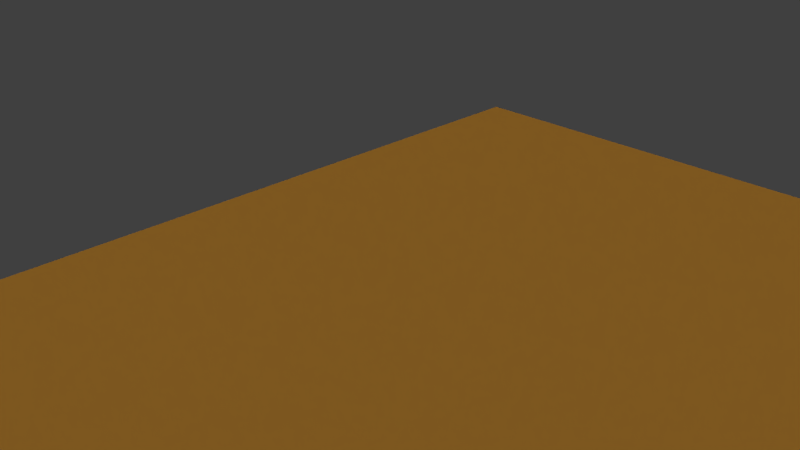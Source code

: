 # Source: escopeta_off.blend  (saved by Blender 2.68.0; exported with 4.5.12 LTS)
import bpy
from mathutils import Matrix  # noqa: F401  (used for matrix-valued properties, if any)

bpy.ops.wm.read_factory_settings(use_empty=True)
scene = bpy.context.scene
scene.name = 'Scene'

# ---- collections
col_collection_1 = bpy.data.collections.new('Collection 1'); scene.collection.children.link(col_collection_1)
col_collection_1.hide_render = True
col_collection_1.hide_viewport = True
col_collection_3 = bpy.data.collections.new('Collection 3'); scene.collection.children.link(col_collection_3)

# ---- materials (node trees are filled in below, after node groups)
mat_material_010 = bpy.data.materials.new('Material.010')
mat_material_010.alpha_threshold = 0.0
mat_material_010.use_transparent_shadow = False
mat_material_010.diffuse_color = (0.3108, 0.1444, 0.0209, 1.0)
mat_material_010.roughness = 0.5
mat_material_010.specular_intensity = 0.0
mat_material_010.line_color = (0.0, 0.0, 0.0, 1.0)
mat_material_009 = bpy.data.materials.new('Material.009')
mat_material_009.alpha_threshold = 0.0
mat_material_009.use_transparent_shadow = False
mat_material_009.roughness = 0.5
mat_material_009.specular_intensity = 0.04615
mat_material_009.line_color = (0.0, 0.0, 0.0, 1.0)

# ---- material node trees

# ---- world
world_world = bpy.data.worlds.new('World'); scene.world = world_world
world_world.color = (0.05088, 0.05088, 0.05088)
world_world.use_sun_shadow = False
world_world.sun_shadow_jitter_overblur = 0.0
world_world.cycles.sampling_method = 'MANUAL'
world_world.cycles.sample_map_resolution = 256

# ---- cameras
cam_camera = bpy.data.cameras.new('Camera')
cam_camera.clip_end = 100.0
cam_camera.lens = 35.0
cam_camera.sensor_width = 32.0
cam_camera.sensor_height = 18.0
cam_camera.ortho_scale = 7.314
cam_camera.dof.focus_distance = 0.0
cam_camera.dof.aperture_fstop = 128.0

# ---- lights
light_hemi_005 = bpy.data.lights.new('Hemi.005', 'SUN')
light_hemi_005.transmission_factor = 0.0
light_hemi_005.angle = 0.1993
light_hemi_005.energy = 0.0
light_hemi_005.shadow_buffer_clip_start = 0.5
light_hemi_005.shadow_soft_size = 0.1
light_hemi_005.shadow_cascade_max_distance = 1000.0
light_hemi_005.cycles.use_multiple_importance_sampling = False
light_hemi_004 = bpy.data.lights.new('Hemi.004', 'SUN')
light_hemi_004.transmission_factor = 0.0
light_hemi_004.angle = 0.1993
light_hemi_004.energy = 0.92
light_hemi_004.shadow_buffer_clip_start = 0.5
light_hemi_004.shadow_soft_size = 0.1
light_hemi_004.shadow_cascade_max_distance = 1000.0
light_hemi_004.cycles.use_multiple_importance_sampling = False
light_hemi_003 = bpy.data.lights.new('Hemi.003', 'SUN')
light_hemi_003.transmission_factor = 0.0
light_hemi_003.angle = 0.1993
light_hemi_003.energy = 0.0
light_hemi_003.shadow_buffer_clip_start = 0.5
light_hemi_003.shadow_soft_size = 0.1
light_hemi_003.shadow_cascade_max_distance = 1000.0
light_hemi_003.cycles.use_multiple_importance_sampling = False
light_hemi_002 = bpy.data.lights.new('Hemi.002', 'SUN')
light_hemi_002.transmission_factor = 0.0
light_hemi_002.angle = 0.1993
light_hemi_002.energy = 0.0
light_hemi_002.shadow_buffer_clip_start = 0.5
light_hemi_002.shadow_soft_size = 0.1
light_hemi_002.shadow_cascade_max_distance = 1000.0
light_hemi_002.cycles.use_multiple_importance_sampling = False
light_hemi_001 = bpy.data.lights.new('Hemi.001', 'SUN')
light_hemi_001.transmission_factor = 0.0
light_hemi_001.angle = 0.1993
light_hemi_001.energy = 0.92
light_hemi_001.shadow_buffer_clip_start = 0.5
light_hemi_001.shadow_soft_size = 0.1
light_hemi_001.shadow_cascade_max_distance = 1000.0
light_hemi_001.cycles.use_multiple_importance_sampling = False
light_hemi = bpy.data.lights.new('Hemi', 'SUN')
light_hemi.transmission_factor = 0.0
light_hemi.angle = 0.1993
light_hemi.energy = 1.88
light_hemi.shadow_buffer_clip_start = 0.5
light_hemi.shadow_soft_size = 0.1
light_hemi.shadow_cascade_max_distance = 1000.0
light_hemi.cycles.use_multiple_importance_sampling = False

# ---- meshes
me_cube = bpy.data.meshes.new('Cube')
me_cube.from_pydata([(-1.0, -1.0, -1.0), (-1.0, 1.0, -1.0), (1.0, 1.0, -1.0), (1.0, -1.0, -1.0), (-1.0, -1.0, 1.0), (-1.0, 1.0, 1.0), (1.0, 1.0, 1.0), (1.0, -1.0, 1.0)], [], [(4, 5, 1, 0), (5, 6, 2, 1), (6, 7, 3, 2), (7, 4, 0, 3), (0, 1, 2, 3), (7, 6, 5, 4)])
me_cube.materials.append(mat_material_010)
me_cube.use_remesh_preserve_volume = False
me_cube.use_remesh_preserve_attributes = False
me_cube.use_mirror_vertex_groups = False
me_cube.update()
me_cylinder_004 = bpy.data.meshes.new('Cylinder.004')
me_cylinder_004.from_pydata([(0.0, 1.0, 1.003), (0.0, 1.0, 1.643), (0.1951, 0.9808, 1.003), (0.1951, 0.9808, 1.643), (0.3827, 0.9239, 1.003), (0.3827, 0.9239, 1.643), (0.5556, 0.8315, 1.003), (0.5556, 0.8315, 1.643), (0.7071, 0.7071, 1.003), (0.7071, 0.7071, 1.643), (0.8315, 0.5556, 1.003), (0.8315, 0.5556, 1.643), (0.9239, 0.3827, 1.003), (0.9239, 0.3827, 1.643), (0.9808, 0.1951, 1.003), (0.9808, 0.1951, 1.643), (1.0, 7.55e-08, 1.003), (1.0, 7.55e-08, 1.643), (0.9808, -0.1951, 1.003), (0.9808, -0.1951, 1.643), (0.9239, -0.3827, 1.003), (0.9239, -0.3827, 1.643), (0.8315, -0.5556, 1.003), (0.8315, -0.5556, 1.643), (0.7071, -0.7071, 1.003), (0.7071, -0.7071, 1.643), (0.5556, -0.8315, 1.003), (0.5556, -0.8315, 1.643), (0.3827, -0.9239, 1.003), (0.3827, -0.9239, 1.643), (0.1951, -0.9808, 1.003), (0.1951, -0.9808, 1.643), (-3.258e-07, -1.0, 1.003), (-3.258e-07, -1.0, 1.643), (-0.1951, -0.9808, 1.003), (-0.1951, -0.9808, 1.643), (-0.3827, -0.9239, 1.003), (-0.3827, -0.9239, 1.643), (-0.5556, -0.8315, 1.003), (-0.5556, -0.8315, 1.643), (-0.7071, -0.7071, 1.003), (-0.7071, -0.7071, 1.643), (-0.8315, -0.5556, 1.003), (-0.8315, -0.5556, 1.643), (-0.9239, -0.3827, 1.003), (-0.9239, -0.3827, 1.643), (-0.9808, -0.1951, 1.003), (-0.9808, -0.1951, 1.643), (-1.0, 9.656e-07, 1.003), (-1.0, 9.656e-07, 1.643), (-0.9808, 0.1951, 1.003), (-0.9808, 0.1951, 1.643), (-0.9239, 0.3827, 1.003), (-0.9239, 0.3827, 1.643), (-0.8315, 0.5556, 1.003), (-0.8315, 0.5556, 1.643), (-0.7071, 0.7071, 1.003), (-0.7071, 0.7071, 1.643), (-0.5556, 0.8315, 1.003), (-0.5556, 0.8315, 1.643), (-0.3827, 0.9239, 1.003), (-0.3827, 0.9239, 1.643), (-0.1951, 0.9808, 1.003), (-0.1951, 0.9808, 1.643), (-2.851e-08, 1.185, 1.713), (0.2313, 1.163, 1.713), (0.4536, 1.095, 1.713), (0.6586, 0.9856, 1.713), (0.8382, 0.8382, 1.713), (0.9856, 0.6586, 1.713), (1.095, 0.4536, 1.713), (1.163, 0.2313, 1.713), (1.185, 3.675e-08, 1.713), (1.163, -0.2313, 1.713), (1.095, -0.4536, 1.713), (0.9856, -0.6586, 1.713), (0.8382, -0.8382, 1.713), (0.6586, -0.9856, 1.713), (0.4536, -1.095, 1.713), (0.2313, -1.163, 1.713), (-4.148e-07, -1.185, 1.713), (-0.2313, -1.163, 1.713), (-0.4536, -1.095, 1.713), (-0.6586, -0.9856, 1.713), (-0.8382, -0.8382, 1.713), (-0.9856, -0.6586, 1.713), (-1.095, -0.4536, 1.713), (-1.163, -0.2313, 1.713), (-1.185, 1.092e-06, 1.713), (-1.163, 0.2313, 1.713), (-1.095, 0.4536, 1.713), (-0.9856, 0.6586, 1.713), (-0.8382, 0.8382, 1.713), (-0.6586, 0.9856, 1.713), (-0.4536, 1.095, 1.713), (-0.2313, 1.163, 1.713), (0.0, 1.0, -1.0), (0.0, 1.0, 1.0), (0.1951, 0.9808, -1.0), (0.1951, 0.9808, 1.0), (0.3827, 0.9239, -1.0), (0.3827, 0.9239, 1.0), (0.5556, 0.8315, -1.0), (0.5556, 0.8315, 1.0), (0.7071, 0.7071, -1.0), (0.7071, 0.7071, 1.0), (0.8315, 0.5556, -1.0), (0.8315, 0.5556, 1.0), (0.9239, 0.3827, -1.0), (0.9239, 0.3827, 1.0), (0.9808, 0.1951, -1.0), (0.9808, 0.1951, 1.0), (1.0, 7.55e-08, -1.0), (1.0, 7.55e-08, 1.0), (0.9808, -0.1951, -1.0), (0.9808, -0.1951, 1.0), (0.9239, -0.3827, -1.0), (0.9239, -0.3827, 1.0), (0.8315, -0.5556, -1.0), (0.8315, -0.5556, 1.0), (0.7071, -0.7071, -1.0), (0.7071, -0.7071, 1.0), (0.5556, -0.8315, -1.0), (0.5556, -0.8315, 1.0), (0.3827, -0.9239, -1.0), (0.3827, -0.9239, 1.0), (0.1951, -0.9808, -1.0), (0.1951, -0.9808, 1.0), (-3.258e-07, -1.0, -1.0), (-3.258e-07, -1.0, 1.0), (-0.1951, -0.9808, -1.0), (-0.1951, -0.9808, 1.0), (-0.3827, -0.9239, -1.0), (-0.3827, -0.9239, 1.0), (-0.5556, -0.8315, -1.0), (-0.5556, -0.8315, 1.0), (-0.7071, -0.7071, -1.0), (-0.7071, -0.7071, 1.0), (-0.8315, -0.5556, -1.0), (-0.8315, -0.5556, 1.0), (-0.9239, -0.3827, -1.0), (-0.9239, -0.3827, 1.0), (-0.9808, -0.1951, -1.0), (-0.9808, -0.1951, 1.0), (-1.0, 9.656e-07, -1.0), (-1.0, 9.656e-07, 1.0), (-0.9808, 0.1951, -1.0), (-0.9808, 0.1951, 1.0), (-0.9239, 0.3827, -1.0), (-0.9239, 0.3827, 1.0), (-0.8315, 0.5556, -1.0), (-0.8315, 0.5556, 1.0), (-0.7071, 0.7071, -1.0), (-0.7071, 0.7071, 1.0), (-0.5556, 0.8315, -1.0), (-0.5556, 0.8315, 1.0), (-0.3827, 0.9239, -1.0), (-0.3827, 0.9239, 1.0), (-0.1951, 0.9808, -1.0), (-0.1951, 0.9808, 1.0), (3.201, 1.739, 0.7554), (2.595, 2.772, 0.7195), (3.184, 1.742, 0.8597), (2.577, 2.775, 0.8237), (3.134, 1.725, 0.9605), (2.527, 2.758, 0.9246), (3.053, 1.689, 1.054), (2.447, 2.722, 1.018), (2.945, 1.636, 1.137), (2.339, 2.669, 1.101), (2.814, 1.567, 1.205), (2.207, 2.6, 1.169), (2.665, 1.486, 1.257), (2.058, 2.519, 1.221), (2.502, 1.394, 1.29), (1.896, 2.427, 1.254), (2.334, 1.297, 1.303), (1.727, 2.33, 1.267), (2.166, 1.197, 1.296), (1.559, 2.23, 1.26), (2.004, 1.099, 1.268), (1.398, 2.132, 1.232), (1.855, 1.006, 1.222), (1.249, 2.039, 1.186), (1.725, 0.9218, 1.158), (1.119, 1.955, 1.122), (1.619, 0.8496, 1.079), (1.012, 1.883, 1.043), (1.54, 0.7921, 0.988), (0.933, 1.825, 0.9521), (1.491, 0.7517, 0.8889), (0.8847, 1.785, 0.8529), (1.476, 0.7298, 0.7852), (0.869, 1.763, 0.7492), (1.493, 0.7273, 0.6809), (0.8864, 1.76, 0.645), (1.543, 0.7443, 0.5801), (0.9363, 1.777, 0.5441), (1.623, 0.7801, 0.4866), (1.017, 1.813, 0.4506), (1.731, 0.8335, 0.404), (1.125, 1.866, 0.368), (1.863, 0.9022, 0.3354), (1.256, 1.935, 0.2995), (2.012, 0.9837, 0.2836), (1.406, 2.017, 0.2476), (2.174, 1.075, 0.2505), (1.568, 2.108, 0.2145), (2.343, 1.172, 0.2373), (1.736, 2.205, 0.2014), (2.511, 1.272, 0.2447), (1.904, 2.305, 0.2087), (2.673, 1.37, 0.2722), (2.066, 2.403, 0.2362), (2.821, 1.463, 0.3189), (2.215, 2.496, 0.2829), (2.952, 1.547, 0.3829), (2.345, 2.58, 0.347), (3.058, 1.62, 0.4618), (2.452, 2.653, 0.4259), (3.137, 1.677, 0.5526), (2.53, 2.71, 0.5166), (3.185, 1.718, 0.6517), (2.579, 2.751, 0.6158), (2.689, 2.978, 0.7128), (2.668, 2.981, 0.8364), (2.609, 2.961, 0.956), (2.514, 2.918, 1.067), (2.386, 2.855, 1.165), (2.23, 2.774, 1.246), (2.053, 2.677, 1.307), (1.861, 2.569, 1.347), (1.661, 2.454, 1.362), (1.462, 2.335, 1.354), (1.27, 2.219, 1.321), (1.094, 2.109, 1.266), (0.9393, 2.009, 1.19), (0.8129, 1.923, 1.096), (0.7193, 1.855, 0.9886), (0.662, 1.807, 0.871), (0.6434, 1.781, 0.7481), (0.664, 1.778, 0.6245), (0.7232, 1.798, 0.505), (0.8186, 1.841, 0.3941), (0.9465, 1.904, 0.2962), (1.102, 1.985, 0.2149), (1.279, 2.082, 0.1535), (1.472, 2.19, 0.1142), (1.671, 2.305, 0.09865), (1.871, 2.424, 0.1074), (2.062, 2.54, 0.14), (2.239, 2.65, 0.1953), (2.393, 2.75, 0.2712), (2.519, 2.836, 0.3648), (2.613, 2.904, 0.4724), (2.67, 2.952, 0.5899), (5.097, -1.489, 0.8678), (3.204, 1.735, 0.7556), (5.08, -1.486, 0.972), (3.186, 1.738, 0.8598), (5.03, -1.503, 1.073), (3.136, 1.721, 0.9607), (4.949, -1.539, 1.166), (3.056, 1.685, 1.054), (4.841, -1.593, 1.249), (2.948, 1.632, 1.137), (4.71, -1.661, 1.318), (2.817, 1.563, 1.205), (4.561, -1.743, 1.369), (2.667, 1.481, 1.257), (4.398, -1.834, 1.402), (2.505, 1.39, 1.29), (4.23, -1.931, 1.416), (2.337, 1.293, 1.303), (4.062, -2.031, 1.408), (2.168, 1.193, 1.296), (3.9, -2.129, 1.381), (2.007, 1.095, 1.269), (3.751, -2.222, 1.334), (1.858, 1.002, 1.222), (3.621, -2.307, 1.27), (1.728, 0.9177, 1.158), (3.515, -2.379, 1.191), (1.621, 0.8454, 1.079), (3.436, -2.436, 1.1), (1.542, 0.7879, 0.9882), (3.387, -2.477, 1.001), (1.494, 0.7475, 0.889), (3.372, -2.499, 0.8975), (1.478, 0.7256, 0.7853), (3.389, -2.501, 0.7933), (1.496, 0.7231, 0.6811), (3.439, -2.484, 0.6924), (1.545, 0.7401, 0.5802), (3.519, -2.448, 0.5989), (1.626, 0.776, 0.4867), (3.627, -2.395, 0.5163), (1.734, 0.8293, 0.4041), (3.759, -2.326, 0.4477), (1.865, 0.898, 0.3356), (3.908, -2.245, 0.3959), (2.015, 0.9795, 0.2837), (4.07, -2.154, 0.3628), (2.177, 1.071, 0.2506), (4.239, -2.056, 0.3497), (2.345, 1.168, 0.2375), (4.407, -1.957, 0.357), (2.513, 1.268, 0.2448), (4.569, -1.858, 0.3845), (2.675, 1.366, 0.2723), (4.717, -1.765, 0.4312), (2.824, 1.459, 0.319), (4.847, -1.681, 0.4952), (2.954, 1.543, 0.383), (4.954, -1.609, 0.5742), (3.061, 1.616, 0.462), (5.033, -1.551, 0.6649), (3.14, 1.673, 0.5527), (5.081, -1.511, 0.7641), (3.188, 1.713, 0.6519), (5.118, 2.62, -1.255), (4.511, 3.653, -1.291), (5.084, 2.612, -1.152), (4.477, 3.645, -1.188), (5.018, 2.586, -1.055), (4.411, 3.619, -1.091), (4.923, 2.541, -0.9665), (4.316, 3.574, -1.002), (4.802, 2.479, -0.8907), (4.196, 3.512, -0.9267), (4.661, 2.403, -0.8304), (4.055, 3.436, -0.8664), (4.504, 2.317, -0.788), (3.898, 3.35, -0.8239), (4.338, 2.222, -0.765), (3.732, 3.255, -0.8009), (4.169, 2.123, -0.7623), (3.563, 3.156, -0.7982), (4.004, 2.023, -0.7801), (3.397, 3.056, -0.816), (3.848, 1.927, -0.8176), (3.241, 2.96, -0.8535), (3.708, 1.838, -0.8734), (3.101, 2.871, -0.9093), (3.589, 1.76, -0.9454), (2.982, 2.793, -0.9813), (3.496, 1.695, -1.031), (2.89, 2.728, -1.067), (3.433, 1.646, -1.126), (2.826, 2.679, -1.162), (3.401, 1.615, -1.228), (2.794, 2.648, -1.264), (3.402, 1.603, -1.333), (2.795, 2.636, -1.369), (3.436, 1.61, -1.436), (2.83, 2.643, -1.472), (3.502, 1.637, -1.533), (2.895, 2.67, -1.569), (3.597, 1.682, -1.622), (2.99, 2.715, -1.658), (3.718, 1.744, -1.697), (3.111, 2.777, -1.733), (3.859, 1.819, -1.758), (3.252, 2.852, -1.794), (4.016, 1.906, -1.8), (3.409, 2.939, -1.836), (4.182, 2.001, -1.823), (3.575, 3.034, -1.859), (4.351, 2.1, -1.826), (3.744, 3.133, -1.862), (4.517, 2.199, -1.808), (3.91, 3.232, -1.844), (4.672, 2.295, -1.771), (4.066, 3.328, -1.807), (4.812, 2.384, -1.715), (4.206, 3.417, -1.751), (4.931, 2.463, -1.643), (4.324, 3.496, -1.679), (5.024, 2.528, -1.557), (4.417, 3.561, -1.593), (5.087, 2.577, -1.462), (4.481, 3.61, -1.498), (5.119, 2.608, -1.36), (4.513, 3.641, -1.396), (4.605, 3.859, -1.288), (4.564, 3.85, -1.166), (4.486, 3.818, -1.05), (4.374, 3.765, -0.9456), (4.231, 3.692, -0.8558), (4.063, 3.602, -0.7843), (3.877, 3.499, -0.734), (3.681, 3.387, -0.7067), (3.48, 3.27, -0.7035), (3.284, 3.152, -0.7246), (3.099, 3.038, -0.769), (2.933, 2.932, -0.8352), (2.792, 2.839, -0.9206), (2.682, 2.762, -1.022), (2.607, 2.704, -1.135), (2.569, 2.667, -1.256), (2.571, 2.653, -1.38), (2.611, 2.662, -1.502), (2.689, 2.694, -1.618), (2.802, 2.747, -1.722), (2.945, 2.82, -1.812), (3.112, 2.91, -1.884), (3.298, 3.013, -1.934), (3.495, 3.125, -1.961), (3.695, 3.242, -1.964), (3.892, 3.36, -1.943), (4.076, 3.474, -1.899), (4.242, 3.58, -1.833), (4.383, 3.673, -1.747), (4.493, 3.75, -1.646), (4.569, 3.808, -1.533), (4.606, 3.845, -1.412), (7.014, -0.6086, -1.143), (5.12, 2.616, -1.255), (6.98, -0.6161, -1.04), (5.086, 2.608, -1.152), (6.914, -0.6429, -0.9425), (5.02, 2.581, -1.055), (6.819, -0.6879, -0.8542), (4.925, 2.536, -0.9663), (6.698, -0.7494, -0.7784), (4.805, 2.475, -0.8906), (6.557, -0.825, -0.7181), (4.664, 2.399, -0.8303), (6.4, -0.9119, -0.6756), (4.507, 2.312, -0.7878), (6.234, -1.007, -0.6526), (4.341, 2.218, -0.7648), (6.065, -1.106, -0.65), (4.172, 2.119, -0.7621), (5.9, -1.205, -0.6677), (4.006, 2.019, -0.7799), (5.744, -1.301, -0.7052), (3.85, 1.923, -0.8174), (5.604, -1.39, -0.7611), (3.71, 1.834, -0.8732), (5.485, -1.469, -0.8331), (3.592, 1.756, -0.9452), (5.392, -1.534, -0.9184), (3.499, 1.691, -1.031), (5.329, -1.583, -1.014), (3.435, 1.642, -1.126), (5.297, -1.614, -1.116), (3.403, 1.611, -1.228), (5.298, -1.626, -1.22), (3.405, 1.599, -1.333), (5.332, -1.618, -1.323), (3.439, 1.606, -1.436), (5.398, -1.591, -1.421), (3.505, 1.633, -1.533), (5.493, -1.546, -1.509), (3.6, 1.678, -1.622), (5.614, -1.485, -1.585), (3.72, 1.739, -1.697), (5.755, -1.409, -1.645), (3.861, 1.815, -1.758), (5.912, -1.322, -1.688), (4.018, 1.902, -1.8), (6.078, -1.228, -1.711), (4.184, 1.997, -1.823), (6.247, -1.129, -1.714), (4.353, 2.096, -1.826), (6.412, -1.029, -1.696), (4.519, 2.195, -1.808), (6.568, -0.9332, -1.658), (4.675, 2.291, -1.77), (6.708, -0.8442, -1.602), (4.815, 2.38, -1.715), (6.827, -0.7657, -1.53), (4.933, 2.459, -1.643), (6.92, -0.7007, -1.445), (5.026, 2.524, -1.557), (6.983, -0.6517, -1.35), (5.09, 2.573, -1.462), (7.015, -0.6206, -1.248), (5.122, 2.604, -1.36), (4.186, 2.19, -0.2922), (3.579, 3.223, -0.3281), (4.165, 2.19, -0.1881), (3.558, 3.223, -0.224), (4.112, 2.172, -0.08783), (3.505, 3.205, -0.1238), (4.029, 2.134, 0.004753), (3.422, 3.167, -0.03119), (3.918, 2.079, 0.08609), (3.311, 3.112, 0.05015), (3.785, 2.009, 0.1531), (3.178, 3.042, 0.1171), (3.634, 1.926, 0.2031), (3.027, 2.959, 0.1671), (3.471, 1.834, 0.2342), (2.864, 2.867, 0.1983), (3.302, 1.736, 0.2453), (2.695, 2.769, 0.2094), (3.134, 1.637, 0.2359), (2.528, 2.67, 0.2), (2.974, 1.539, 0.2064), (2.367, 2.572, 0.1705), (2.826, 1.447, 0.1579), (2.22, 2.48, 0.1219), (2.698, 1.363, 0.09223), (2.092, 2.396, 0.05628), (2.594, 1.292, 0.01197), (1.988, 2.325, -0.02397), (2.518, 1.237, -0.07981), (1.912, 2.27, -0.1158), (2.473, 1.198, -0.1796), (1.867, 2.231, -0.2155), (2.461, 1.178, -0.2835), (1.854, 2.211, -0.3195), (2.482, 1.177, -0.3876), (1.875, 2.21, -0.4236), (2.535, 1.196, -0.4879), (1.928, 2.229, -0.5238), (2.618, 1.234, -0.5805), (2.011, 2.267, -0.6164), (2.729, 1.289, -0.6618), (2.122, 2.322, -0.6977), (2.862, 1.359, -0.7288), (2.255, 2.392, -0.7647), (3.013, 1.442, -0.7788), (2.406, 2.475, -0.8147), (3.176, 1.534, -0.8099), (2.569, 2.567, -0.8459), (3.345, 1.631, -0.821), (2.738, 2.664, -0.857), (3.513, 1.731, -0.8116), (2.906, 2.764, -0.8476), (3.673, 1.829, -0.7821), (3.067, 2.862, -0.8181), (3.82, 1.921, -0.7336), (3.214, 2.954, -0.7695), (3.948, 2.005, -0.6679), (3.342, 3.038, -0.7039), (4.052, 2.076, -0.5877), (3.446, 3.109, -0.6236), (4.128, 2.131, -0.4959), (3.522, 3.164, -0.5318), (4.173, 2.17, -0.3961), (3.567, 3.203, -0.4321), (3.674, 3.429, -0.3328), (3.649, 3.429, -0.2094), (3.586, 3.407, -0.09057), (3.487, 3.362, 0.01918), (3.356, 3.297, 0.1156), (3.198, 3.214, 0.195), (3.019, 3.116, 0.2543), (2.826, 3.007, 0.2912), (2.626, 2.891, 0.3044), (2.427, 2.773, 0.2932), (2.236, 2.657, 0.2582), (2.062, 2.547, 0.2007), (1.91, 2.449, 0.1229), (1.787, 2.365, 0.02773), (1.697, 2.298, -0.08107), (1.643, 2.253, -0.1993), (1.629, 2.229, -0.3225), (1.653, 2.228, -0.446), (1.716, 2.251, -0.5648), (1.815, 2.295, -0.6746), (1.946, 2.361, -0.771), (2.104, 2.444, -0.8504), (2.283, 2.542, -0.9097), (2.476, 2.651, -0.9466), (2.676, 2.767, -0.9597), (2.875, 2.885, -0.9486), (3.066, 3.001, -0.9136), (3.24, 3.11, -0.8561), (3.392, 3.209, -0.7783), (3.515, 3.293, -0.6831), (3.605, 3.359, -0.5743), (3.659, 3.405, -0.456), (6.082, -1.038, -0.1799), (4.188, 2.186, -0.2921), (6.061, -1.038, -0.07576), (4.168, 2.186, -0.1879), (6.008, -1.057, 0.02451), (4.115, 2.167, -0.08768), (5.925, -1.095, 0.1171), (4.031, 2.13, 0.004899), (5.814, -1.15, 0.1984), (3.921, 2.075, 0.08623), (5.681, -1.22, 0.2654), (3.787, 2.005, 0.1532), (5.53, -1.302, 0.3154), (3.636, 1.922, 0.2032), (5.367, -1.394, 0.3466), (3.473, 1.83, 0.2344), (5.198, -1.492, 0.3577), (3.304, 1.732, 0.2455), (5.03, -1.592, 0.3483), (3.137, 1.633, 0.2361), (4.87, -1.69, 0.3187), (2.976, 1.535, 0.2065), (4.722, -1.782, 0.2702), (2.829, 1.442, 0.158), (4.594, -1.865, 0.2046), (2.701, 1.359, 0.09237), (4.49, -1.936, 0.1243), (2.597, 1.288, 0.01211), (4.414, -1.992, 0.03253), (2.521, 1.232, -0.07966), (4.369, -2.03, -0.06725), (2.476, 1.194, -0.1794), (4.357, -2.05, -0.1712), (2.463, 1.174, -0.2834), (4.378, -2.051, -0.2753), (2.484, 1.173, -0.3875), (4.431, -2.032, -0.3756), (2.537, 1.192, -0.4877), (4.514, -1.994, -0.4681), (2.621, 1.23, -0.5803), (4.625, -1.939, -0.5495), (2.731, 1.285, -0.6617), (4.758, -1.869, -0.6164), (2.864, 1.355, -0.7286), (4.909, -1.787, -0.6665), (3.016, 1.438, -0.7786), (5.072, -1.695, -0.6976), (3.179, 1.53, -0.8098), (5.241, -1.597, -0.7087), (3.347, 1.627, -0.8209), (5.409, -1.497, -0.6993), (3.515, 1.727, -0.8115), (5.569, -1.399, -0.6698), (3.676, 1.825, -0.782), (5.716, -1.307, -0.6213), (3.823, 1.917, -0.7334), (5.844, -1.224, -0.5556), (3.951, 2.0, -0.6678), (5.948, -1.153, -0.4753), (4.055, 2.071, -0.5875), (6.024, -1.097, -0.3836), (4.131, 2.127, -0.4958), (6.069, -1.058, -0.2838), (4.176, 2.166, -0.396)], [], [(0, 1, 3, 2), (2, 3, 5, 4), (4, 5, 7, 6), (6, 7, 9, 8), (8, 9, 11, 10), (10, 11, 13, 12), (12, 13, 15, 14), (14, 15, 17, 16), (16, 17, 19, 18), (18, 19, 21, 20), (20, 21, 23, 22), (22, 23, 25, 24), (24, 25, 27, 26), (26, 27, 29, 28), (28, 29, 31, 30), (30, 31, 33, 32), (32, 33, 35, 34), (34, 35, 37, 36), (36, 37, 39, 38), (38, 39, 41, 40), (40, 41, 43, 42), (42, 43, 45, 44), (44, 45, 47, 46), (46, 47, 49, 48), (48, 49, 51, 50), (50, 51, 53, 52), (52, 53, 55, 54), (54, 55, 57, 56), (56, 57, 59, 58), (58, 59, 61, 60), (45, 43, 85, 86), (62, 63, 1, 0), (60, 61, 63, 62), (0, 2, 4, 6, 8, 10, 12, 14, 16, 18, 20, 22, 24, 26, 28, 30, 32, 34, 36, 38, 40, 42, 44, 46, 48, 50, 52, 54, 56, 58, 60, 62), (65, 64, 95, 94, 93, 92, 91, 90, 89, 88, 87, 86, 85, 84, 83, 82, 81, 80, 79, 78, 77, 76, 75, 74, 73, 72, 71, 70, 69, 68, 67, 66), (21, 19, 73, 74), (59, 57, 92, 93), (35, 33, 80, 81), (11, 9, 68, 69), (49, 47, 87, 88), (25, 23, 75, 76), (63, 61, 94, 95), (39, 37, 82, 83), (15, 13, 70, 71), (53, 51, 89, 90), (29, 27, 77, 78), (5, 3, 65, 66), (43, 41, 84, 85), (19, 17, 72, 73), (57, 55, 91, 92), (33, 31, 79, 80), (9, 7, 67, 68), (47, 45, 86, 87), (3, 1, 64, 65), (23, 21, 74, 75), (61, 59, 93, 94), (37, 35, 81, 82), (13, 11, 69, 70), (51, 49, 88, 89), (27, 25, 76, 77), (1, 63, 95, 64), (41, 39, 83, 84), (17, 15, 71, 72), (55, 53, 90, 91), (31, 29, 78, 79), (7, 5, 66, 67), (96, 97, 99, 98), (98, 99, 101, 100), (100, 101, 103, 102), (102, 103, 105, 104), (104, 105, 107, 106), (106, 107, 109, 108), (108, 109, 111, 110), (110, 111, 113, 112), (112, 113, 115, 114), (114, 115, 117, 116), (116, 117, 119, 118), (118, 119, 121, 120), (120, 121, 123, 122), (122, 123, 125, 124), (124, 125, 127, 126), (126, 127, 129, 128), (128, 129, 131, 130), (130, 131, 133, 132), (132, 133, 135, 134), (134, 135, 137, 136), (136, 137, 139, 138), (138, 139, 141, 140), (140, 141, 143, 142), (142, 143, 145, 144), (144, 145, 147, 146), (146, 147, 149, 148), (148, 149, 151, 150), (150, 151, 153, 152), (152, 153, 155, 154), (154, 155, 157, 156), (99, 97, 159, 157, 155, 153, 151, 149, 147, 145, 143, 141, 139, 137, 135, 133, 131, 129, 127, 125, 123, 121, 119, 117, 115, 113, 111, 109, 107, 105, 103, 101), (158, 159, 97, 96), (156, 157, 159, 158), (96, 98, 100, 102, 104, 106, 108, 110, 112, 114, 116, 118, 120, 122, 124, 126, 128, 130, 132, 134, 136, 138, 140, 142, 144, 146, 148, 150, 152, 154, 156, 158), (160, 161, 163, 162), (162, 163, 165, 164), (164, 165, 167, 166), (166, 167, 169, 168), (168, 169, 171, 170), (170, 171, 173, 172), (172, 173, 175, 174), (174, 175, 177, 176), (176, 177, 179, 178), (178, 179, 181, 180), (180, 181, 183, 182), (182, 183, 185, 184), (184, 185, 187, 186), (186, 187, 189, 188), (188, 189, 191, 190), (190, 191, 193, 192), (192, 193, 195, 194), (194, 195, 197, 196), (196, 197, 199, 198), (198, 199, 201, 200), (200, 201, 203, 202), (202, 203, 205, 204), (204, 205, 207, 206), (206, 207, 209, 208), (208, 209, 211, 210), (210, 211, 213, 212), (212, 213, 215, 214), (214, 215, 217, 216), (216, 217, 219, 218), (218, 219, 221, 220), (205, 203, 245, 246), (222, 223, 161, 160), (220, 221, 223, 222), (160, 162, 164, 166, 168, 170, 172, 174, 176, 178, 180, 182, 184, 186, 188, 190, 192, 194, 196, 198, 200, 202, 204, 206, 208, 210, 212, 214, 216, 218, 220, 222), (225, 224, 255, 254, 253, 252, 251, 250, 249, 248, 247, 246, 245, 244, 243, 242, 241, 240, 239, 238, 237, 236, 235, 234, 233, 232, 231, 230, 229, 228, 227, 226), (181, 179, 233, 234), (219, 217, 252, 253), (195, 193, 240, 241), (171, 169, 228, 229), (209, 207, 247, 248), (185, 183, 235, 236), (223, 221, 254, 255), (199, 197, 242, 243), (175, 173, 230, 231), (213, 211, 249, 250), (189, 187, 237, 238), (165, 163, 225, 226), (203, 201, 244, 245), (179, 177, 232, 233), (217, 215, 251, 252), (193, 191, 239, 240), (169, 167, 227, 228), (207, 205, 246, 247), (163, 161, 224, 225), (183, 181, 234, 235), (221, 219, 253, 254), (197, 195, 241, 242), (173, 171, 229, 230), (211, 209, 248, 249), (187, 185, 236, 237), (161, 223, 255, 224), (201, 199, 243, 244), (177, 175, 231, 232), (215, 213, 250, 251), (191, 189, 238, 239), (167, 165, 226, 227), (256, 257, 259, 258), (258, 259, 261, 260), (260, 261, 263, 262), (262, 263, 265, 264), (264, 265, 267, 266), (266, 267, 269, 268), (268, 269, 271, 270), (270, 271, 273, 272), (272, 273, 275, 274), (274, 275, 277, 276), (276, 277, 279, 278), (278, 279, 281, 280), (280, 281, 283, 282), (282, 283, 285, 284), (284, 285, 287, 286), (286, 287, 289, 288), (288, 289, 291, 290), (290, 291, 293, 292), (292, 293, 295, 294), (294, 295, 297, 296), (296, 297, 299, 298), (298, 299, 301, 300), (300, 301, 303, 302), (302, 303, 305, 304), (304, 305, 307, 306), (306, 307, 309, 308), (308, 309, 311, 310), (310, 311, 313, 312), (312, 313, 315, 314), (314, 315, 317, 316), (259, 257, 319, 317, 315, 313, 311, 309, 307, 305, 303, 301, 299, 297, 295, 293, 291, 289, 287, 285, 283, 281, 279, 277, 275, 273, 271, 269, 267, 265, 263, 261), (318, 319, 257, 256), (316, 317, 319, 318), (256, 258, 260, 262, 264, 266, 268, 270, 272, 274, 276, 278, 280, 282, 284, 286, 288, 290, 292, 294, 296, 298, 300, 302, 304, 306, 308, 310, 312, 314, 316, 318), (320, 321, 323, 322), (322, 323, 325, 324), (324, 325, 327, 326), (326, 327, 329, 328), (328, 329, 331, 330), (330, 331, 333, 332), (332, 333, 335, 334), (334, 335, 337, 336), (336, 337, 339, 338), (338, 339, 341, 340), (340, 341, 343, 342), (342, 343, 345, 344), (344, 345, 347, 346), (346, 347, 349, 348), (348, 349, 351, 350), (350, 351, 353, 352), (352, 353, 355, 354), (354, 355, 357, 356), (356, 357, 359, 358), (358, 359, 361, 360), (360, 361, 363, 362), (362, 363, 365, 364), (364, 365, 367, 366), (366, 367, 369, 368), (368, 369, 371, 370), (370, 371, 373, 372), (372, 373, 375, 374), (374, 375, 377, 376), (376, 377, 379, 378), (378, 379, 381, 380), (365, 363, 405, 406), (382, 383, 321, 320), (380, 381, 383, 382), (320, 322, 324, 326, 328, 330, 332, 334, 336, 338, 340, 342, 344, 346, 348, 350, 352, 354, 356, 358, 360, 362, 364, 366, 368, 370, 372, 374, 376, 378, 380, 382), (385, 384, 415, 414, 413, 412, 411, 410, 409, 408, 407, 406, 405, 404, 403, 402, 401, 400, 399, 398, 397, 396, 395, 394, 393, 392, 391, 390, 389, 388, 387, 386), (341, 339, 393, 394), (379, 377, 412, 413), (355, 353, 400, 401), (331, 329, 388, 389), (369, 367, 407, 408), (345, 343, 395, 396), (383, 381, 414, 415), (359, 357, 402, 403), (335, 333, 390, 391), (373, 371, 409, 410), (349, 347, 397, 398), (325, 323, 385, 386), (363, 361, 404, 405), (339, 337, 392, 393), (377, 375, 411, 412), (353, 351, 399, 400), (329, 327, 387, 388), (367, 365, 406, 407), (323, 321, 384, 385), (343, 341, 394, 395), (381, 379, 413, 414), (357, 355, 401, 402), (333, 331, 389, 390), (371, 369, 408, 409), (347, 345, 396, 397), (321, 383, 415, 384), (361, 359, 403, 404), (337, 335, 391, 392), (375, 373, 410, 411), (351, 349, 398, 399), (327, 325, 386, 387), (416, 417, 419, 418), (418, 419, 421, 420), (420, 421, 423, 422), (422, 423, 425, 424), (424, 425, 427, 426), (426, 427, 429, 428), (428, 429, 431, 430), (430, 431, 433, 432), (432, 433, 435, 434), (434, 435, 437, 436), (436, 437, 439, 438), (438, 439, 441, 440), (440, 441, 443, 442), (442, 443, 445, 444), (444, 445, 447, 446), (446, 447, 449, 448), (448, 449, 451, 450), (450, 451, 453, 452), (452, 453, 455, 454), (454, 455, 457, 456), (456, 457, 459, 458), (458, 459, 461, 460), (460, 461, 463, 462), (462, 463, 465, 464), (464, 465, 467, 466), (466, 467, 469, 468), (468, 469, 471, 470), (470, 471, 473, 472), (472, 473, 475, 474), (474, 475, 477, 476), (419, 417, 479, 477, 475, 473, 471, 469, 467, 465, 463, 461, 459, 457, 455, 453, 451, 449, 447, 445, 443, 441, 439, 437, 435, 433, 431, 429, 427, 425, 423, 421), (478, 479, 417, 416), (476, 477, 479, 478), (416, 418, 420, 422, 424, 426, 428, 430, 432, 434, 436, 438, 440, 442, 444, 446, 448, 450, 452, 454, 456, 458, 460, 462, 464, 466, 468, 470, 472, 474, 476, 478), (480, 481, 483, 482), (482, 483, 485, 484), (484, 485, 487, 486), (486, 487, 489, 488), (488, 489, 491, 490), (490, 491, 493, 492), (492, 493, 495, 494), (494, 495, 497, 496), (496, 497, 499, 498), (498, 499, 501, 500), (500, 501, 503, 502), (502, 503, 505, 504), (504, 505, 507, 506), (506, 507, 509, 508), (508, 509, 511, 510), (510, 511, 513, 512), (512, 513, 515, 514), (514, 515, 517, 516), (516, 517, 519, 518), (518, 519, 521, 520), (520, 521, 523, 522), (522, 523, 525, 524), (524, 525, 527, 526), (526, 527, 529, 528), (528, 529, 531, 530), (530, 531, 533, 532), (532, 533, 535, 534), (534, 535, 537, 536), (536, 537, 539, 538), (538, 539, 541, 540), (525, 523, 565, 566), (542, 543, 481, 480), (540, 541, 543, 542), (480, 482, 484, 486, 488, 490, 492, 494, 496, 498, 500, 502, 504, 506, 508, 510, 512, 514, 516, 518, 520, 522, 524, 526, 528, 530, 532, 534, 536, 538, 540, 542), (545, 544, 575, 574, 573, 572, 571, 570, 569, 568, 567, 566, 565, 564, 563, 562, 561, 560, 559, 558, 557, 556, 555, 554, 553, 552, 551, 550, 549, 548, 547, 546), (501, 499, 553, 554), (539, 537, 572, 573), (515, 513, 560, 561), (491, 489, 548, 549), (529, 527, 567, 568), (505, 503, 555, 556), (543, 541, 574, 575), (519, 517, 562, 563), (495, 493, 550, 551), (533, 531, 569, 570), (509, 507, 557, 558), (485, 483, 545, 546), (523, 521, 564, 565), (499, 497, 552, 553), (537, 535, 571, 572), (513, 511, 559, 560), (489, 487, 547, 548), (527, 525, 566, 567), (483, 481, 544, 545), (503, 501, 554, 555), (541, 539, 573, 574), (517, 515, 561, 562), (493, 491, 549, 550), (531, 529, 568, 569), (507, 505, 556, 557), (481, 543, 575, 544), (521, 519, 563, 564), (497, 495, 551, 552), (535, 533, 570, 571), (511, 509, 558, 559), (487, 485, 546, 547), (576, 577, 579, 578), (578, 579, 581, 580), (580, 581, 583, 582), (582, 583, 585, 584), (584, 585, 587, 586), (586, 587, 589, 588), (588, 589, 591, 590), (590, 591, 593, 592), (592, 593, 595, 594), (594, 595, 597, 596), (596, 597, 599, 598), (598, 599, 601, 600), (600, 601, 603, 602), (602, 603, 605, 604), (604, 605, 607, 606), (606, 607, 609, 608), (608, 609, 611, 610), (610, 611, 613, 612), (612, 613, 615, 614), (614, 615, 617, 616), (616, 617, 619, 618), (618, 619, 621, 620), (620, 621, 623, 622), (622, 623, 625, 624), (624, 625, 627, 626), (626, 627, 629, 628), (628, 629, 631, 630), (630, 631, 633, 632), (632, 633, 635, 634), (634, 635, 637, 636), (579, 577, 639, 637, 635, 633, 631, 629, 627, 625, 623, 621, 619, 617, 615, 613, 611, 609, 607, 605, 603, 601, 599, 597, 595, 593, 591, 589, 587, 585, 583, 581), (638, 639, 577, 576), (636, 637, 639, 638), (576, 578, 580, 582, 584, 586, 588, 590, 592, 594, 596, 598, 600, 602, 604, 606, 608, 610, 612, 614, 616, 618, 620, 622, 624, 626, 628, 630, 632, 634, 636, 638)])
_uv = me_cylinder_004.uv_layers.new(name='UVMap')
_uv.uv.foreach_set('vector', [0.9338, 0.6402, 0.8631, 0.64, 0.8632, 0.6201, 0.9338, 0.6203, 0.9338, 0.6203, 0.8632, 0.6201, 0.8633, 0.5989, 0.9339, 0.5991, 0.9339, 0.5991, 0.8633, 0.5989, 0.8633, 0.5773, 0.9339, 0.5775, 0.9339, 0.5775, 0.8633, 0.5773, 0.8634, 0.5561, 0.934, 0.5563, 0.934, 0.5563, 0.8634, 0.5561, 0.8635, 0.5361, 0.9341, 0.5363, 0.9341, 0.5363, 0.8635, 0.5361, 0.8635, 0.5182, 0.9341, 0.5184, 0.9341, 0.8285, 0.8635, 0.8288, 0.8635, 0.8135, 0.9341, 0.8133, 0.9341, 0.8133, 0.8635, 0.8135, 0.8634, 0.7955, 0.934, 0.7953, 0.934, 0.7953, 0.8634, 0.7955, 0.8634, 0.7756, 0.934, 0.7754, 0.934, 0.7754, 0.8634, 0.7756, 0.8633, 0.7544, 0.9339, 0.7542, 0.9339, 0.7542, 0.8633, 0.7544, 0.8632, 0.7328, 0.9338, 0.7326, 0.9338, 0.7326, 0.8632, 0.7328, 0.8632, 0.7116, 0.9338, 0.7114, 0.9338, 0.7114, 0.8632, 0.7116, 0.8631, 0.6916, 0.9337, 0.6914, 0.9337, 0.6914, 0.8631, 0.6916, 0.863, 0.6737, 0.9337, 0.6735, 0.6375, 0.8467, 0.5902, 0.8468, 0.5902, 0.8366, 0.6374, 0.8365, 0.6374, 0.8365, 0.5902, 0.8366, 0.5901, 0.8246, 0.6374, 0.8244, 0.6374, 0.8244, 0.5901, 0.8246, 0.5901, 0.8112, 0.6374, 0.8111, 0.6374, 0.8111, 0.5901, 0.8112, 0.5901, 0.797, 0.6373, 0.7969, 0.6373, 0.7969, 0.5901, 0.797, 0.59, 0.7826, 0.6373, 0.7824, 0.6373, 0.7824, 0.59, 0.7826, 0.59, 0.7684, 0.6372, 0.7682, 0.6372, 0.7682, 0.59, 0.7684, 0.5899, 0.755, 0.6372, 0.7549, 0.6372, 0.7549, 0.5899, 0.755, 0.5899, 0.743, 0.6372, 0.7429, 0.05784, 0.6702, 0.1266, 0.6704, 0.1265, 0.6853, 0.0578, 0.6851, 0.0578, 0.6851, 0.1265, 0.6853, 0.1265, 0.7028, 0.05774, 0.7025, 0.05774, 0.7025, 0.1265, 0.7028, 0.1264, 0.7222, 0.05768, 0.722, 0.05768, 0.722, 0.1264, 0.7222, 0.1264, 0.7428, 0.05762, 0.7426, 0.05762, 0.7426, 0.1264, 0.7428, 0.1263, 0.7638, 0.05755, 0.7636, 0.05755, 0.7636, 0.1263, 0.7638, 0.1262, 0.7845, 0.05749, 0.7842, 0.05749, 0.7842, 0.1262, 0.7845, 0.1262, 0.8039, 0.05743, 0.8037, 0.05743, 0.8037, 0.1262, 0.8039, 0.1261, 0.8214, 0.05738, 0.8212, 0.5737, 0.5819, 0.5863, 0.5631, 0.6051, 0.5732, 0.5903, 0.5955, 0.9337, 0.6582, 0.8631, 0.658, 0.8631, 0.64, 0.9338, 0.6402, 0.9337, 0.6735, 0.863, 0.6732, 0.8631, 0.658, 0.9337, 0.6582, 0.7191, 0.01671, 0.7458, 0.005643, 0.7742, 0.0, 0.8031, 0.0, 0.8315, 0.005643, 0.8582, 0.01671, 0.8822, 0.03278, 0.9027, 0.05323, 0.9188, 0.07728, 0.9298, 0.104, 0.9355, 0.1324, 0.9355, 0.1613, 0.9298, 0.1897, 0.9188, 0.2164, 0.9027, 0.2404, 0.8822, 0.2609, 0.8582, 0.277, 0.8315, 0.288, 0.8031, 0.2937, 0.7742, 0.2937, 0.7458, 0.288, 0.7191, 0.277, 0.695, 0.2609, 0.6746, 0.2404, 0.6585, 0.2164, 0.6474, 0.1897, 0.6418, 0.1613, 0.6418, 0.1324, 0.6474, 0.104, 0.6585, 0.07728, 0.6746, 0.05323, 0.695, 0.03278, 0.1026, 0.08815, 0.128, 0.07764, 0.1549, 0.07228, 0.1824, 0.07228, 0.2094, 0.07764, 0.2347, 0.08815, 0.2576, 0.1034, 0.277, 0.1228, 0.2923, 0.1457, 0.3028, 0.1711, 0.3081, 0.198, 0.3081, 0.2255, 0.3028, 0.2524, 0.2923, 0.2778, 0.277, 0.3006, 0.2576, 0.3201, 0.2347, 0.3353, 0.2094, 0.3458, 0.1824, 0.3512, 0.1549, 0.3512, 0.128, 0.3458, 0.1026, 0.3353, 0.07978, 0.3201, 0.06036, 0.3006, 0.04509, 0.2778, 0.03458, 0.2524, 0.02922, 0.2255, 0.02922, 0.198, 0.03458, 0.1711, 0.04509, 0.1457, 0.06036, 0.1228, 0.07978, 0.1034, 0.4732, 0.3939, 0.451, 0.3983, 0.4448, 0.3778, 0.4711, 0.3726, 0.4301, 0.6105, 0.451, 0.6192, 0.4448, 0.6396, 0.42, 0.6294, 0.5949, 0.4752, 0.5863, 0.4543, 0.6051, 0.4443, 0.6154, 0.469, 0.3828, 0.4543, 0.3741, 0.4752, 0.3536, 0.469, 0.3639, 0.4443, 0.5389, 0.6105, 0.5577, 0.5979, 0.5713, 0.6145, 0.549, 0.6294, 0.518, 0.3983, 0.4958, 0.3939, 0.4979, 0.3726, 0.5242, 0.3778, 0.3953, 0.5819, 0.4113, 0.5979, 0.3977, 0.6145, 0.3788, 0.5955, 0.5993, 0.52, 0.5993, 0.4974, 0.6206, 0.4953, 0.6206, 0.5221, 0.4113, 0.4195, 0.3953, 0.4355, 0.3788, 0.422, 0.3977, 0.403, 0.4958, 0.6236, 0.518, 0.6192, 0.5242, 0.6396, 0.4979, 0.6449, 0.5577, 0.4195, 0.5389, 0.407, 0.549, 0.3881, 0.5713, 0.403, 0.3697, 0.52, 0.3741, 0.5422, 0.3536, 0.5484, 0.3484, 0.5221, 0.5863, 0.5631, 0.5949, 0.5422, 0.6154, 0.5484, 0.6051, 0.5732, 0.451, 0.3983, 0.4301, 0.407, 0.42, 0.3881, 0.4448, 0.3778, 0.451, 0.6192, 0.4732, 0.6236, 0.4711, 0.6449, 0.4448, 0.6396, 0.5863, 0.4543, 0.5737, 0.4355, 0.5903, 0.422, 0.6051, 0.4443, 0.3741, 0.4752, 0.3697, 0.4974, 0.3484, 0.4953, 0.3536, 0.469, 0.5577, 0.5979, 0.5737, 0.5819, 0.5903, 0.5955, 0.5713, 0.6145, 0.3741, 0.5422, 0.3828, 0.5631, 0.3639, 0.5732, 0.3536, 0.5484, 0.4958, 0.3939, 0.4732, 0.3939, 0.4711, 0.3726, 0.4979, 0.3726, 0.4113, 0.5979, 0.4301, 0.6105, 0.42, 0.6294, 0.3977, 0.6145, 0.5993, 0.4974, 0.5949, 0.4752, 0.6154, 0.469, 0.6206, 0.4953, 0.3953, 0.4355, 0.3828, 0.4543, 0.3639, 0.4443, 0.3788, 0.422, 0.518, 0.6192, 0.5389, 0.6105, 0.549, 0.6294, 0.5242, 0.6396, 0.5389, 0.407, 0.518, 0.3983, 0.5242, 0.3778, 0.549, 0.3881, 0.3828, 0.5631, 0.3953, 0.5819, 0.3788, 0.5955, 0.3639, 0.5732, 0.5949, 0.5422, 0.5993, 0.52, 0.6206, 0.5221, 0.6154, 0.5484, 0.4301, 0.407, 0.4113, 0.4195, 0.3977, 0.403, 0.42, 0.3881, 0.4732, 0.6236, 0.4958, 0.6236, 0.4979, 0.6449, 0.4711, 0.6449, 0.5737, 0.4355, 0.5577, 0.4195, 0.5713, 0.403, 0.5903, 0.422, 0.3697, 0.4974, 0.3697, 0.52, 0.3484, 0.5221, 0.3484, 0.4953, 0.4759, 0.7487, 0.4753, 0.9321, 0.4587, 0.932, 0.4593, 0.7487, 0.4593, 0.7487, 0.4587, 0.932, 0.4411, 0.932, 0.4417, 0.7486, 0.4417, 0.7486, 0.4411, 0.932, 0.4231, 0.9319, 0.4237, 0.7486, 0.4237, 0.7486, 0.4231, 0.9319, 0.4055, 0.9318, 0.4061, 0.7485, 0.4061, 0.7485, 0.4055, 0.9318, 0.3889, 0.9318, 0.3895, 0.7484, 0.3895, 0.7484, 0.3889, 0.9318, 0.374, 0.9317, 0.3745, 0.7484, 0.8503, 0.6469, 0.8511, 0.9084, 0.833, 0.9084, 0.8322, 0.6469, 0.8322, 0.6469, 0.833, 0.9084, 0.8117, 0.9085, 0.8109, 0.647, 0.8109, 0.647, 0.8117, 0.9085, 0.788, 0.9086, 0.7872, 0.6471, 0.7872, 0.6471, 0.788, 0.9086, 0.7629, 0.9086, 0.7621, 0.6471, 0.7621, 0.6471, 0.7629, 0.9086, 0.7372, 0.9087, 0.7364, 0.6472, 0.7364, 0.6472, 0.7372, 0.9087, 0.7121, 0.9088, 0.7113, 0.6473, 0.7113, 0.6473, 0.7121, 0.9088, 0.6884, 0.9089, 0.6876, 0.6474, 0.6876, 0.6474, 0.6884, 0.9089, 0.6671, 0.9089, 0.6663, 0.6474, 0.6671, 0.6469, 0.6663, 0.3854, 0.6844, 0.3853, 0.6852, 0.6468, 0.6852, 0.6468, 0.6844, 0.3853, 0.7057, 0.3853, 0.7065, 0.6468, 0.7065, 0.6468, 0.7057, 0.3853, 0.7294, 0.3852, 0.7302, 0.6467, 0.7302, 0.6467, 0.7294, 0.3852, 0.7546, 0.3851, 0.7554, 0.6466, 0.7554, 0.6466, 0.7546, 0.3851, 0.7802, 0.385, 0.781, 0.6465, 0.781, 0.6465, 0.7802, 0.385, 0.8053, 0.385, 0.8061, 0.6465, 0.8061, 0.6465, 0.8053, 0.385, 0.829, 0.3849, 0.8298, 0.6464, 0.8298, 0.6464, 0.829, 0.3849, 0.8503, 0.3848, 0.8511, 0.6463, 0.2808, 0.678, 0.2814, 0.8613, 0.2687, 0.8614, 0.2681, 0.678, 0.2681, 0.678, 0.2687, 0.8614, 0.2537, 0.8614, 0.2532, 0.6781, 0.2532, 0.6781, 0.2537, 0.8614, 0.2371, 0.8614, 0.2366, 0.6781, 0.2366, 0.6781, 0.2371, 0.8614, 0.2195, 0.8615, 0.2189, 0.6782, 0.2189, 0.6782, 0.2195, 0.8615, 0.2015, 0.8616, 0.201, 0.6782, 0.201, 0.6782, 0.2015, 0.8616, 0.1839, 0.8616, 0.1834, 0.6783, 0.1834, 0.6783, 0.1839, 0.8616, 0.1673, 0.8617, 0.1667, 0.6783, 0.1667, 0.6783, 0.1673, 0.8617, 0.1524, 0.8617, 0.1518, 0.6784, 0.05445, 0.4805, 0.0601, 0.4521, 0.07117, 0.4254, 0.08724, 0.4014, 0.1077, 0.3809, 0.1317, 0.3648, 0.1585, 0.3538, 0.1868, 0.3481, 0.2158, 0.3481, 0.2441, 0.3538, 0.2708, 0.3648, 0.2949, 0.3809, 0.3153, 0.4014, 0.3314, 0.4254, 0.3425, 0.4521, 0.3481, 0.4805, 0.3481, 0.5094, 0.3425, 0.5378, 0.3314, 0.5645, 0.3153, 0.5886, 0.2949, 0.609, 0.2708, 0.6251, 0.2441, 0.6362, 0.2158, 0.6418, 0.1868, 0.6418, 0.1585, 0.6362, 0.1317, 0.6251, 0.1077, 0.609, 0.08724, 0.5886, 0.07117, 0.5645, 0.0601, 0.5378, 0.05445, 0.5094, 0.4908, 0.7488, 0.4903, 0.9321, 0.4753, 0.9321, 0.4759, 0.7487, 0.5035, 0.7488, 0.503, 0.9321, 0.4903, 0.9321, 0.4908, 0.7488, 0.5847, 0.125, 0.594, 0.1474, 0.5987, 0.1713, 0.5987, 0.1956, 0.594, 0.2195, 0.5847, 0.2419, 0.5712, 0.2622, 0.554, 0.2794, 0.5338, 0.2929, 0.5113, 0.3022, 0.4874, 0.3069, 0.4631, 0.3069, 0.4393, 0.3022, 0.4168, 0.2929, 0.3966, 0.2794, 0.3794, 0.2622, 0.3659, 0.2419, 0.3566, 0.2195, 0.3518, 0.1956, 0.3518, 0.1713, 0.3566, 0.1474, 0.3659, 0.125, 0.3794, 0.1048, 0.3966, 0.08756, 0.4168, 0.07404, 0.4393, 0.06474, 0.4631, 0.05999, 0.4874, 0.05999, 0.5113, 0.06474, 0.5338, 0.07404, 0.554, 0.08756, 0.5712, 0.1048, 0.9338, 0.6402, 0.8631, 0.64, 0.8632, 0.6201, 0.9338, 0.6203, 0.9338, 0.6203, 0.8632, 0.6201, 0.8633, 0.5989, 0.9339, 0.5991, 0.9339, 0.5991, 0.8633, 0.5989, 0.8633, 0.5773, 0.9339, 0.5775, 0.9339, 0.5775, 0.8633, 0.5773, 0.8634, 0.5561, 0.934, 0.5563, 0.934, 0.5563, 0.8634, 0.5561, 0.8635, 0.5361, 0.9341, 0.5363, 0.9341, 0.5363, 0.8635, 0.5361, 0.8635, 0.5182, 0.9341, 0.5184, 0.9341, 0.8285, 0.8635, 0.8288, 0.8635, 0.8135, 0.9341, 0.8133, 0.9341, 0.8133, 0.8635, 0.8135, 0.8634, 0.7955, 0.934, 0.7953, 0.934, 0.7953, 0.8634, 0.7955, 0.8634, 0.7756, 0.934, 0.7754, 0.934, 0.7754, 0.8634, 0.7756, 0.8633, 0.7544, 0.9339, 0.7542, 0.9339, 0.7542, 0.8633, 0.7544, 0.8632, 0.7328, 0.9338, 0.7326, 0.9338, 0.7326, 0.8632, 0.7328, 0.8632, 0.7116, 0.9338, 0.7114, 0.9338, 0.7114, 0.8632, 0.7116, 0.8631, 0.6916, 0.9337, 0.6914, 0.9337, 0.6914, 0.8631, 0.6916, 0.863, 0.6737, 0.9337, 0.6735, 0.6375, 0.8467, 0.5902, 0.8468, 0.5902, 0.8366, 0.6374, 0.8365, 0.6374, 0.8365, 0.5902, 0.8366, 0.5901, 0.8246, 0.6374, 0.8244, 0.6374, 0.8244, 0.5901, 0.8246, 0.5901, 0.8112, 0.6374, 0.8111, 0.6374, 0.8111, 0.5901, 0.8112, 0.5901, 0.797, 0.6373, 0.7969, 0.6373, 0.7969, 0.5901, 0.797, 0.59, 0.7826, 0.6373, 0.7824, 0.6373, 0.7824, 0.59, 0.7826, 0.59, 0.7684, 0.6372, 0.7682, 0.6372, 0.7682, 0.59, 0.7684, 0.5899, 0.755, 0.6372, 0.7549, 0.6372, 0.7549, 0.5899, 0.755, 0.5899, 0.743, 0.6372, 0.7429, 0.05784, 0.6702, 0.1266, 0.6704, 0.1265, 0.6853, 0.0578, 0.6851, 0.0578, 0.6851, 0.1265, 0.6853, 0.1265, 0.7028, 0.05774, 0.7025, 0.05774, 0.7025, 0.1265, 0.7028, 0.1264, 0.7222, 0.05768, 0.722, 0.05768, 0.722, 0.1264, 0.7222, 0.1264, 0.7428, 0.05762, 0.7426, 0.05762, 0.7426, 0.1264, 0.7428, 0.1263, 0.7638, 0.05755, 0.7636, 0.05755, 0.7636, 0.1263, 0.7638, 0.1262, 0.7845, 0.05749, 0.7842, 0.05749, 0.7842, 0.1262, 0.7845, 0.1262, 0.8039, 0.05743, 0.8037, 0.05743, 0.8037, 0.1262, 0.8039, 0.1261, 0.8214, 0.05738, 0.8212, 0.5737, 0.5819, 0.5863, 0.5631, 0.6051, 0.5732, 0.5903, 0.5955, 0.9337, 0.6582, 0.8631, 0.658, 0.8631, 0.64, 0.9338, 0.6402, 0.9337, 0.6735, 0.863, 0.6732, 0.8631, 0.658, 0.9337, 0.6582, 0.7191, 0.01671, 0.7458, 0.005643, 0.7742, 0.0, 0.8031, 0.0, 0.8315, 0.005643, 0.8582, 0.01671, 0.8822, 0.03278, 0.9027, 0.05323, 0.9188, 0.07728, 0.9298, 0.104, 0.9355, 0.1324, 0.9355, 0.1613, 0.9298, 0.1897, 0.9188, 0.2164, 0.9027, 0.2404, 0.8822, 0.2609, 0.8582, 0.277, 0.8315, 0.288, 0.8031, 0.2937, 0.7742, 0.2937, 0.7458, 0.288, 0.7191, 0.277, 0.695, 0.2609, 0.6746, 0.2404, 0.6585, 0.2164, 0.6474, 0.1897, 0.6418, 0.1613, 0.6418, 0.1324, 0.6474, 0.104, 0.6585, 0.07728, 0.6746, 0.05323, 0.695, 0.03278, 0.1026, 0.08815, 0.128, 0.07764, 0.1549, 0.07228, 0.1824, 0.07228, 0.2094, 0.07764, 0.2347, 0.08815, 0.2576, 0.1034, 0.277, 0.1228, 0.2923, 0.1457, 0.3028, 0.1711, 0.3081, 0.198, 0.3081, 0.2255, 0.3028, 0.2524, 0.2923, 0.2778, 0.277, 0.3006, 0.2576, 0.3201, 0.2347, 0.3353, 0.2094, 0.3458, 0.1824, 0.3512, 0.1549, 0.3512, 0.128, 0.3458, 0.1026, 0.3353, 0.07978, 0.3201, 0.06036, 0.3006, 0.04509, 0.2778, 0.03458, 0.2524, 0.02922, 0.2255, 0.02922, 0.198, 0.03458, 0.1711, 0.04509, 0.1457, 0.06036, 0.1228, 0.07978, 0.1034, 0.4732, 0.3939, 0.451, 0.3983, 0.4448, 0.3778, 0.4711, 0.3726, 0.4301, 0.6105, 0.451, 0.6192, 0.4448, 0.6396, 0.42, 0.6294, 0.5949, 0.4752, 0.5863, 0.4543, 0.6051, 0.4443, 0.6154, 0.469, 0.3828, 0.4543, 0.3741, 0.4752, 0.3536, 0.469, 0.3639, 0.4443, 0.5389, 0.6105, 0.5577, 0.5979, 0.5713, 0.6145, 0.549, 0.6294, 0.518, 0.3983, 0.4958, 0.3939, 0.4979, 0.3726, 0.5242, 0.3778, 0.3953, 0.5819, 0.4113, 0.5979, 0.3977, 0.6145, 0.3788, 0.5955, 0.5993, 0.52, 0.5993, 0.4974, 0.6206, 0.4953, 0.6206, 0.5221, 0.4113, 0.4195, 0.3953, 0.4355, 0.3788, 0.422, 0.3977, 0.403, 0.4958, 0.6236, 0.518, 0.6192, 0.5242, 0.6396, 0.4979, 0.6449, 0.5577, 0.4195, 0.5389, 0.407, 0.549, 0.3881, 0.5713, 0.403, 0.3697, 0.52, 0.3741, 0.5422, 0.3536, 0.5484, 0.3484, 0.5221, 0.5863, 0.5631, 0.5949, 0.5422, 0.6154, 0.5484, 0.6051, 0.5732, 0.451, 0.3983, 0.4301, 0.407, 0.42, 0.3881, 0.4448, 0.3778, 0.451, 0.6192, 0.4732, 0.6236, 0.4711, 0.6449, 0.4448, 0.6396, 0.5863, 0.4543, 0.5737, 0.4355, 0.5903, 0.422, 0.6051, 0.4443, 0.3741, 0.4752, 0.3697, 0.4974, 0.3484, 0.4953, 0.3536, 0.469, 0.5577, 0.5979, 0.5737, 0.5819, 0.5903, 0.5955, 0.5713, 0.6145, 0.3741, 0.5422, 0.3828, 0.5631, 0.3639, 0.5732, 0.3536, 0.5484, 0.4958, 0.3939, 0.4732, 0.3939, 0.4711, 0.3726, 0.4979, 0.3726, 0.4113, 0.5979, 0.4301, 0.6105, 0.42, 0.6294, 0.3977, 0.6145, 0.5993, 0.4974, 0.5949, 0.4752, 0.6154, 0.469, 0.6206, 0.4953, 0.3953, 0.4355, 0.3828, 0.4543, 0.3639, 0.4443, 0.3788, 0.422, 0.518, 0.6192, 0.5389, 0.6105, 0.549, 0.6294, 0.5242, 0.6396, 0.5389, 0.407, 0.518, 0.3983, 0.5242, 0.3778, 0.549, 0.3881, 0.3828, 0.5631, 0.3953, 0.5819, 0.3788, 0.5955, 0.3639, 0.5732, 0.5949, 0.5422, 0.5993, 0.52, 0.6206, 0.5221, 0.6154, 0.5484, 0.4301, 0.407, 0.4113, 0.4195, 0.3977, 0.403, 0.42, 0.3881, 0.4732, 0.6236, 0.4958, 0.6236, 0.4979, 0.6449, 0.4711, 0.6449, 0.5737, 0.4355, 0.5577, 0.4195, 0.5713, 0.403, 0.5903, 0.422, 0.3697, 0.4974, 0.3697, 0.52, 0.3484, 0.5221, 0.3484, 0.4953, 0.4759, 0.7487, 0.4753, 0.9321, 0.4587, 0.932, 0.4593, 0.7487, 0.4593, 0.7487, 0.4587, 0.932, 0.4411, 0.932, 0.4417, 0.7486, 0.4417, 0.7486, 0.4411, 0.932, 0.4231, 0.9319, 0.4237, 0.7486, 0.4237, 0.7486, 0.4231, 0.9319, 0.4055, 0.9318, 0.4061, 0.7485, 0.4061, 0.7485, 0.4055, 0.9318, 0.3889, 0.9318, 0.3895, 0.7484, 0.3895, 0.7484, 0.3889, 0.9318, 0.374, 0.9317, 0.3745, 0.7484, 0.8503, 0.6469, 0.8511, 0.9084, 0.833, 0.9084, 0.8322, 0.6469, 0.8322, 0.6469, 0.833, 0.9084, 0.8117, 0.9085, 0.8109, 0.647, 0.8109, 0.647, 0.8117, 0.9085, 0.788, 0.9086, 0.7872, 0.6471, 0.7872, 0.6471, 0.788, 0.9086, 0.7629, 0.9086, 0.7621, 0.6471, 0.7621, 0.6471, 0.7629, 0.9086, 0.7372, 0.9087, 0.7364, 0.6472, 0.7364, 0.6472, 0.7372, 0.9087, 0.7121, 0.9088, 0.7113, 0.6473, 0.7113, 0.6473, 0.7121, 0.9088, 0.6884, 0.9089, 0.6876, 0.6474, 0.6876, 0.6474, 0.6884, 0.9089, 0.6671, 0.9089, 0.6663, 0.6474, 0.6671, 0.6469, 0.6663, 0.3854, 0.6844, 0.3853, 0.6852, 0.6468, 0.6852, 0.6468, 0.6844, 0.3853, 0.7057, 0.3853, 0.7065, 0.6468, 0.7065, 0.6468, 0.7057, 0.3853, 0.7294, 0.3852, 0.7302, 0.6467, 0.7302, 0.6467, 0.7294, 0.3852, 0.7546, 0.3851, 0.7554, 0.6466, 0.7554, 0.6466, 0.7546, 0.3851, 0.7802, 0.385, 0.781, 0.6465, 0.781, 0.6465, 0.7802, 0.385, 0.8053, 0.385, 0.8061, 0.6465, 0.8061, 0.6465, 0.8053, 0.385, 0.829, 0.3849, 0.8298, 0.6464, 0.8298, 0.6464, 0.829, 0.3849, 0.8503, 0.3848, 0.8511, 0.6463, 0.2808, 0.678, 0.2814, 0.8613, 0.2687, 0.8614, 0.2681, 0.678, 0.2681, 0.678, 0.2687, 0.8614, 0.2537, 0.8614, 0.2532, 0.6781, 0.2532, 0.6781, 0.2537, 0.8614, 0.2371, 0.8614, 0.2366, 0.6781, 0.2366, 0.6781, 0.2371, 0.8614, 0.2195, 0.8615, 0.2189, 0.6782, 0.2189, 0.6782, 0.2195, 0.8615, 0.2015, 0.8616, 0.201, 0.6782, 0.201, 0.6782, 0.2015, 0.8616, 0.1839, 0.8616, 0.1834, 0.6783, 0.1834, 0.6783, 0.1839, 0.8616, 0.1673, 0.8617, 0.1667, 0.6783, 0.1667, 0.6783, 0.1673, 0.8617, 0.1524, 0.8617, 0.1518, 0.6784, 0.05445, 0.4805, 0.0601, 0.4521, 0.07117, 0.4254, 0.08724, 0.4014, 0.1077, 0.3809, 0.1317, 0.3648, 0.1585, 0.3538, 0.1868, 0.3481, 0.2158, 0.3481, 0.2441, 0.3538, 0.2708, 0.3648, 0.2949, 0.3809, 0.3153, 0.4014, 0.3314, 0.4254, 0.3425, 0.4521, 0.3481, 0.4805, 0.3481, 0.5094, 0.3425, 0.5378, 0.3314, 0.5645, 0.3153, 0.5886, 0.2949, 0.609, 0.2708, 0.6251, 0.2441, 0.6362, 0.2158, 0.6418, 0.1868, 0.6418, 0.1585, 0.6362, 0.1317, 0.6251, 0.1077, 0.609, 0.08724, 0.5886, 0.07117, 0.5645, 0.0601, 0.5378, 0.05445, 0.5094, 0.4908, 0.7488, 0.4903, 0.9321, 0.4753, 0.9321, 0.4759, 0.7487, 0.5035, 0.7488, 0.503, 0.9321, 0.4903, 0.9321, 0.4908, 0.7488, 0.5847, 0.125, 0.594, 0.1474, 0.5987, 0.1713, 0.5987, 0.1956, 0.594, 0.2195, 0.5847, 0.2419, 0.5712, 0.2622, 0.554, 0.2794, 0.5338, 0.2929, 0.5113, 0.3022, 0.4874, 0.3069, 0.4631, 0.3069, 0.4393, 0.3022, 0.4168, 0.2929, 0.3966, 0.2794, 0.3794, 0.2622, 0.3659, 0.2419, 0.3566, 0.2195, 0.3518, 0.1956, 0.3518, 0.1713, 0.3566, 0.1474, 0.3659, 0.125, 0.3794, 0.1048, 0.3966, 0.08756, 0.4168, 0.07404, 0.4393, 0.06474, 0.4631, 0.05999, 0.4874, 0.05999, 0.5113, 0.06474, 0.5338, 0.07404, 0.554, 0.08756, 0.5712, 0.1048, 0.9338, 0.6402, 0.8631, 0.64, 0.8632, 0.6201, 0.9338, 0.6203, 0.9338, 0.6203, 0.8632, 0.6201, 0.8633, 0.5989, 0.9339, 0.5991, 0.9339, 0.5991, 0.8633, 0.5989, 0.8633, 0.5773, 0.9339, 0.5775, 0.9339, 0.5775, 0.8633, 0.5773, 0.8634, 0.5561, 0.934, 0.5563, 0.934, 0.5563, 0.8634, 0.5561, 0.8635, 0.5361, 0.9341, 0.5363, 0.9341, 0.5363, 0.8635, 0.5361, 0.8635, 0.5182, 0.9341, 0.5184, 0.9341, 0.8285, 0.8635, 0.8288, 0.8635, 0.8135, 0.9341, 0.8133, 0.9341, 0.8133, 0.8635, 0.8135, 0.8634, 0.7955, 0.934, 0.7953, 0.934, 0.7953, 0.8634, 0.7955, 0.8634, 0.7756, 0.934, 0.7754, 0.934, 0.7754, 0.8634, 0.7756, 0.8633, 0.7544, 0.9339, 0.7542, 0.9339, 0.7542, 0.8633, 0.7544, 0.8632, 0.7328, 0.9338, 0.7326, 0.9338, 0.7326, 0.8632, 0.7328, 0.8632, 0.7116, 0.9338, 0.7114, 0.9338, 0.7114, 0.8632, 0.7116, 0.8631, 0.6916, 0.9337, 0.6914, 0.9337, 0.6914, 0.8631, 0.6916, 0.863, 0.6737, 0.9337, 0.6735, 0.6375, 0.8467, 0.5902, 0.8468, 0.5902, 0.8366, 0.6374, 0.8365, 0.6374, 0.8365, 0.5902, 0.8366, 0.5901, 0.8246, 0.6374, 0.8244, 0.6374, 0.8244, 0.5901, 0.8246, 0.5901, 0.8112, 0.6374, 0.8111, 0.6374, 0.8111, 0.5901, 0.8112, 0.5901, 0.797, 0.6373, 0.7969, 0.6373, 0.7969, 0.5901, 0.797, 0.59, 0.7826, 0.6373, 0.7824, 0.6373, 0.7824, 0.59, 0.7826, 0.59, 0.7684, 0.6372, 0.7682, 0.6372, 0.7682, 0.59, 0.7684, 0.5899, 0.755, 0.6372, 0.7549, 0.6372, 0.7549, 0.5899, 0.755, 0.5899, 0.743, 0.6372, 0.7429, 0.05784, 0.6702, 0.1266, 0.6704, 0.1265, 0.6853, 0.0578, 0.6851, 0.0578, 0.6851, 0.1265, 0.6853, 0.1265, 0.7028, 0.05774, 0.7025, 0.05774, 0.7025, 0.1265, 0.7028, 0.1264, 0.7222, 0.05768, 0.722, 0.05768, 0.722, 0.1264, 0.7222, 0.1264, 0.7428, 0.05762, 0.7426, 0.05762, 0.7426, 0.1264, 0.7428, 0.1263, 0.7638, 0.05755, 0.7636, 0.05755, 0.7636, 0.1263, 0.7638, 0.1262, 0.7845, 0.05749, 0.7842, 0.05749, 0.7842, 0.1262, 0.7845, 0.1262, 0.8039, 0.05743, 0.8037, 0.05743, 0.8037, 0.1262, 0.8039, 0.1261, 0.8214, 0.05738, 0.8212, 0.5737, 0.5819, 0.5863, 0.5631, 0.6051, 0.5732, 0.5903, 0.5955, 0.9337, 0.6582, 0.8631, 0.658, 0.8631, 0.64, 0.9338, 0.6402, 0.9337, 0.6735, 0.863, 0.6732, 0.8631, 0.658, 0.9337, 0.6582, 0.7191, 0.01671, 0.7458, 0.005643, 0.7742, 0.0, 0.8031, 0.0, 0.8315, 0.005643, 0.8582, 0.01671, 0.8822, 0.03278, 0.9027, 0.05323, 0.9188, 0.07728, 0.9298, 0.104, 0.9355, 0.1324, 0.9355, 0.1613, 0.9298, 0.1897, 0.9188, 0.2164, 0.9027, 0.2404, 0.8822, 0.2609, 0.8582, 0.277, 0.8315, 0.288, 0.8031, 0.2937, 0.7742, 0.2937, 0.7458, 0.288, 0.7191, 0.277, 0.695, 0.2609, 0.6746, 0.2404, 0.6585, 0.2164, 0.6474, 0.1897, 0.6418, 0.1613, 0.6418, 0.1324, 0.6474, 0.104, 0.6585, 0.07728, 0.6746, 0.05323, 0.695, 0.03278, 0.1026, 0.08815, 0.128, 0.07764, 0.1549, 0.07228, 0.1824, 0.07228, 0.2094, 0.07764, 0.2347, 0.08815, 0.2576, 0.1034, 0.277, 0.1228, 0.2923, 0.1457, 0.3028, 0.1711, 0.3081, 0.198, 0.3081, 0.2255, 0.3028, 0.2524, 0.2923, 0.2778, 0.277, 0.3006, 0.2576, 0.3201, 0.2347, 0.3353, 0.2094, 0.3458, 0.1824, 0.3512, 0.1549, 0.3512, 0.128, 0.3458, 0.1026, 0.3353, 0.07978, 0.3201, 0.06036, 0.3006, 0.04509, 0.2778, 0.03458, 0.2524, 0.02922, 0.2255, 0.02922, 0.198, 0.03458, 0.1711, 0.04509, 0.1457, 0.06036, 0.1228, 0.07978, 0.1034, 0.4732, 0.3939, 0.451, 0.3983, 0.4448, 0.3778, 0.4711, 0.3726, 0.4301, 0.6105, 0.451, 0.6192, 0.4448, 0.6396, 0.42, 0.6294, 0.5949, 0.4752, 0.5863, 0.4543, 0.6051, 0.4443, 0.6154, 0.469, 0.3828, 0.4543, 0.3741, 0.4752, 0.3536, 0.469, 0.3639, 0.4443, 0.5389, 0.6105, 0.5577, 0.5979, 0.5713, 0.6145, 0.549, 0.6294, 0.518, 0.3983, 0.4958, 0.3939, 0.4979, 0.3726, 0.5242, 0.3778, 0.3953, 0.5819, 0.4113, 0.5979, 0.3977, 0.6145, 0.3788, 0.5955, 0.5993, 0.52, 0.5993, 0.4974, 0.6206, 0.4953, 0.6206, 0.5221, 0.4113, 0.4195, 0.3953, 0.4355, 0.3788, 0.422, 0.3977, 0.403, 0.4958, 0.6236, 0.518, 0.6192, 0.5242, 0.6396, 0.4979, 0.6449, 0.5577, 0.4195, 0.5389, 0.407, 0.549, 0.3881, 0.5713, 0.403, 0.3697, 0.52, 0.3741, 0.5422, 0.3536, 0.5484, 0.3484, 0.5221, 0.5863, 0.5631, 0.5949, 0.5422, 0.6154, 0.5484, 0.6051, 0.5732, 0.451, 0.3983, 0.4301, 0.407, 0.42, 0.3881, 0.4448, 0.3778, 0.451, 0.6192, 0.4732, 0.6236, 0.4711, 0.6449, 0.4448, 0.6396, 0.5863, 0.4543, 0.5737, 0.4355, 0.5903, 0.422, 0.6051, 0.4443, 0.3741, 0.4752, 0.3697, 0.4974, 0.3484, 0.4953, 0.3536, 0.469, 0.5577, 0.5979, 0.5737, 0.5819, 0.5903, 0.5955, 0.5713, 0.6145, 0.3741, 0.5422, 0.3828, 0.5631, 0.3639, 0.5732, 0.3536, 0.5484, 0.4958, 0.3939, 0.4732, 0.3939, 0.4711, 0.3726, 0.4979, 0.3726, 0.4113, 0.5979, 0.4301, 0.6105, 0.42, 0.6294, 0.3977, 0.6145, 0.5993, 0.4974, 0.5949, 0.4752, 0.6154, 0.469, 0.6206, 0.4953, 0.3953, 0.4355, 0.3828, 0.4543, 0.3639, 0.4443, 0.3788, 0.422, 0.518, 0.6192, 0.5389, 0.6105, 0.549, 0.6294, 0.5242, 0.6396, 0.5389, 0.407, 0.518, 0.3983, 0.5242, 0.3778, 0.549, 0.3881, 0.3828, 0.5631, 0.3953, 0.5819, 0.3788, 0.5955, 0.3639, 0.5732, 0.5949, 0.5422, 0.5993, 0.52, 0.6206, 0.5221, 0.6154, 0.5484, 0.4301, 0.407, 0.4113, 0.4195, 0.3977, 0.403, 0.42, 0.3881, 0.4732, 0.6236, 0.4958, 0.6236, 0.4979, 0.6449, 0.4711, 0.6449, 0.5737, 0.4355, 0.5577, 0.4195, 0.5713, 0.403, 0.5903, 0.422, 0.3697, 0.4974, 0.3697, 0.52, 0.3484, 0.5221, 0.3484, 0.4953, 0.4759, 0.7487, 0.4753, 0.9321, 0.4587, 0.932, 0.4593, 0.7487, 0.4593, 0.7487, 0.4587, 0.932, 0.4411, 0.932, 0.4417, 0.7486, 0.4417, 0.7486, 0.4411, 0.932, 0.4231, 0.9319, 0.4237, 0.7486, 0.4237, 0.7486, 0.4231, 0.9319, 0.4055, 0.9318, 0.4061, 0.7485, 0.4061, 0.7485, 0.4055, 0.9318, 0.3889, 0.9318, 0.3895, 0.7484, 0.3895, 0.7484, 0.3889, 0.9318, 0.374, 0.9317, 0.3745, 0.7484, 0.8503, 0.6469, 0.8511, 0.9084, 0.833, 0.9084, 0.8322, 0.6469, 0.8322, 0.6469, 0.833, 0.9084, 0.8117, 0.9085, 0.8109, 0.647, 0.8109, 0.647, 0.8117, 0.9085, 0.788, 0.9086, 0.7872, 0.6471, 0.7872, 0.6471, 0.788, 0.9086, 0.7629, 0.9086, 0.7621, 0.6471, 0.7621, 0.6471, 0.7629, 0.9086, 0.7372, 0.9087, 0.7364, 0.6472, 0.7364, 0.6472, 0.7372, 0.9087, 0.7121, 0.9088, 0.7113, 0.6473, 0.7113, 0.6473, 0.7121, 0.9088, 0.6884, 0.9089, 0.6876, 0.6474, 0.6876, 0.6474, 0.6884, 0.9089, 0.6671, 0.9089, 0.6663, 0.6474, 0.6671, 0.6469, 0.6663, 0.3854, 0.6844, 0.3853, 0.6852, 0.6468, 0.6852, 0.6468, 0.6844, 0.3853, 0.7057, 0.3853, 0.7065, 0.6468, 0.7065, 0.6468, 0.7057, 0.3853, 0.7294, 0.3852, 0.7302, 0.6467, 0.7302, 0.6467, 0.7294, 0.3852, 0.7546, 0.3851, 0.7554, 0.6466, 0.7554, 0.6466, 0.7546, 0.3851, 0.7802, 0.385, 0.781, 0.6465, 0.781, 0.6465, 0.7802, 0.385, 0.8053, 0.385, 0.8061, 0.6465, 0.8061, 0.6465, 0.8053, 0.385, 0.829, 0.3849, 0.8298, 0.6464, 0.8298, 0.6464, 0.829, 0.3849, 0.8503, 0.3848, 0.8511, 0.6463, 0.2808, 0.678, 0.2814, 0.8613, 0.2687, 0.8614, 0.2681, 0.678, 0.2681, 0.678, 0.2687, 0.8614, 0.2537, 0.8614, 0.2532, 0.6781, 0.2532, 0.6781, 0.2537, 0.8614, 0.2371, 0.8614, 0.2366, 0.6781, 0.2366, 0.6781, 0.2371, 0.8614, 0.2195, 0.8615, 0.2189, 0.6782, 0.2189, 0.6782, 0.2195, 0.8615, 0.2015, 0.8616, 0.201, 0.6782, 0.201, 0.6782, 0.2015, 0.8616, 0.1839, 0.8616, 0.1834, 0.6783, 0.1834, 0.6783, 0.1839, 0.8616, 0.1673, 0.8617, 0.1667, 0.6783, 0.1667, 0.6783, 0.1673, 0.8617, 0.1524, 0.8617, 0.1518, 0.6784, 0.05445, 0.4805, 0.0601, 0.4521, 0.07117, 0.4254, 0.08724, 0.4014, 0.1077, 0.3809, 0.1317, 0.3648, 0.1585, 0.3538, 0.1868, 0.3481, 0.2158, 0.3481, 0.2441, 0.3538, 0.2708, 0.3648, 0.2949, 0.3809, 0.3153, 0.4014, 0.3314, 0.4254, 0.3425, 0.4521, 0.3481, 0.4805, 0.3481, 0.5094, 0.3425, 0.5378, 0.3314, 0.5645, 0.3153, 0.5886, 0.2949, 0.609, 0.2708, 0.6251, 0.2441, 0.6362, 0.2158, 0.6418, 0.1868, 0.6418, 0.1585, 0.6362, 0.1317, 0.6251, 0.1077, 0.609, 0.08724, 0.5886, 0.07117, 0.5645, 0.0601, 0.5378, 0.05445, 0.5094, 0.4908, 0.7488, 0.4903, 0.9321, 0.4753, 0.9321, 0.4759, 0.7487, 0.5035, 0.7488, 0.503, 0.9321, 0.4903, 0.9321, 0.4908, 0.7488, 0.5847, 0.125, 0.594, 0.1474, 0.5987, 0.1713, 0.5987, 0.1956, 0.594, 0.2195, 0.5847, 0.2419, 0.5712, 0.2622, 0.554, 0.2794, 0.5338, 0.2929, 0.5113, 0.3022, 0.4874, 0.3069, 0.4631, 0.3069, 0.4393, 0.3022, 0.4168, 0.2929, 0.3966, 0.2794, 0.3794, 0.2622, 0.3659, 0.2419, 0.3566, 0.2195, 0.3518, 0.1956, 0.3518, 0.1713, 0.3566, 0.1474, 0.3659, 0.125, 0.3794, 0.1048, 0.3966, 0.08756, 0.4168, 0.07404, 0.4393, 0.06474, 0.4631, 0.05999, 0.4874, 0.05999, 0.5113, 0.06474, 0.5338, 0.07404, 0.554, 0.08756, 0.5712, 0.1048, 0.9338, 0.6402, 0.8631, 0.64, 0.8632, 0.6201, 0.9338, 0.6203, 0.9338, 0.6203, 0.8632, 0.6201, 0.8633, 0.5989, 0.9339, 0.5991, 0.9339, 0.5991, 0.8633, 0.5989, 0.8633, 0.5773, 0.9339, 0.5775, 0.9339, 0.5775, 0.8633, 0.5773, 0.8634, 0.5561, 0.934, 0.5563, 0.934, 0.5563, 0.8634, 0.5561, 0.8635, 0.5361, 0.9341, 0.5363, 0.9341, 0.5363, 0.8635, 0.5361, 0.8635, 0.5182, 0.9341, 0.5184, 0.9341, 0.8285, 0.8635, 0.8288, 0.8635, 0.8135, 0.9341, 0.8133, 0.9341, 0.8133, 0.8635, 0.8135, 0.8634, 0.7955, 0.934, 0.7953, 0.934, 0.7953, 0.8634, 0.7955, 0.8634, 0.7756, 0.934, 0.7754, 0.934, 0.7754, 0.8634, 0.7756, 0.8633, 0.7544, 0.9339, 0.7542, 0.9339, 0.7542, 0.8633, 0.7544, 0.8632, 0.7328, 0.9338, 0.7326, 0.9338, 0.7326, 0.8632, 0.7328, 0.8632, 0.7116, 0.9338, 0.7114, 0.9338, 0.7114, 0.8632, 0.7116, 0.8631, 0.6916, 0.9337, 0.6914, 0.9337, 0.6914, 0.8631, 0.6916, 0.863, 0.6737, 0.9337, 0.6735, 0.6375, 0.8467, 0.5902, 0.8468, 0.5902, 0.8366, 0.6374, 0.8365, 0.6374, 0.8365, 0.5902, 0.8366, 0.5901, 0.8246, 0.6374, 0.8244, 0.6374, 0.8244, 0.5901, 0.8246, 0.5901, 0.8112, 0.6374, 0.8111, 0.6374, 0.8111, 0.5901, 0.8112, 0.5901, 0.797, 0.6373, 0.7969, 0.6373, 0.7969, 0.5901, 0.797, 0.59, 0.7826, 0.6373, 0.7824, 0.6373, 0.7824, 0.59, 0.7826, 0.59, 0.7684, 0.6372, 0.7682, 0.6372, 0.7682, 0.59, 0.7684, 0.5899, 0.755, 0.6372, 0.7549, 0.6372, 0.7549, 0.5899, 0.755, 0.5899, 0.743, 0.6372, 0.7429, 0.05784, 0.6702, 0.1266, 0.6704, 0.1265, 0.6853, 0.0578, 0.6851, 0.0578, 0.6851, 0.1265, 0.6853, 0.1265, 0.7028, 0.05774, 0.7025, 0.05774, 0.7025, 0.1265, 0.7028, 0.1264, 0.7222, 0.05768, 0.722, 0.05768, 0.722, 0.1264, 0.7222, 0.1264, 0.7428, 0.05762, 0.7426, 0.05762, 0.7426, 0.1264, 0.7428, 0.1263, 0.7638, 0.05755, 0.7636, 0.05755, 0.7636, 0.1263, 0.7638, 0.1262, 0.7845, 0.05749, 0.7842, 0.05749, 0.7842, 0.1262, 0.7845, 0.1262, 0.8039, 0.05743, 0.8037, 0.05743, 0.8037, 0.1262, 0.8039, 0.1261, 0.8214, 0.05738, 0.8212, 0.5737, 0.5819, 0.5863, 0.5631, 0.6051, 0.5732, 0.5903, 0.5955, 0.9337, 0.6582, 0.8631, 0.658, 0.8631, 0.64, 0.9338, 0.6402, 0.9337, 0.6735, 0.863, 0.6732, 0.8631, 0.658, 0.9337, 0.6582, 0.7191, 0.01671, 0.7458, 0.005643, 0.7742, 0.0, 0.8031, 0.0, 0.8315, 0.005643, 0.8582, 0.01671, 0.8822, 0.03278, 0.9027, 0.05323, 0.9188, 0.07728, 0.9298, 0.104, 0.9355, 0.1324, 0.9355, 0.1613, 0.9298, 0.1897, 0.9188, 0.2164, 0.9027, 0.2404, 0.8822, 0.2609, 0.8582, 0.277, 0.8315, 0.288, 0.8031, 0.2937, 0.7742, 0.2937, 0.7458, 0.288, 0.7191, 0.277, 0.695, 0.2609, 0.6746, 0.2404, 0.6585, 0.2164, 0.6474, 0.1897, 0.6418, 0.1613, 0.6418, 0.1324, 0.6474, 0.104, 0.6585, 0.07728, 0.6746, 0.05323, 0.695, 0.03278, 0.1026, 0.08815, 0.128, 0.07764, 0.1549, 0.07228, 0.1824, 0.07228, 0.2094, 0.07764, 0.2347, 0.08815, 0.2576, 0.1034, 0.277, 0.1228, 0.2923, 0.1457, 0.3028, 0.1711, 0.3081, 0.198, 0.3081, 0.2255, 0.3028, 0.2524, 0.2923, 0.2778, 0.277, 0.3006, 0.2576, 0.3201, 0.2347, 0.3353, 0.2094, 0.3458, 0.1824, 0.3512, 0.1549, 0.3512, 0.128, 0.3458, 0.1026, 0.3353, 0.07978, 0.3201, 0.06036, 0.3006, 0.04509, 0.2778, 0.03458, 0.2524, 0.02922, 0.2255, 0.02922, 0.198, 0.03458, 0.1711, 0.04509, 0.1457, 0.06036, 0.1228, 0.07978, 0.1034, 0.4732, 0.3939, 0.451, 0.3983, 0.4448, 0.3778, 0.4711, 0.3726, 0.4301, 0.6105, 0.451, 0.6192, 0.4448, 0.6396, 0.42, 0.6294, 0.5949, 0.4752, 0.5863, 0.4543, 0.6051, 0.4443, 0.6154, 0.469, 0.3828, 0.4543, 0.3741, 0.4752, 0.3536, 0.469, 0.3639, 0.4443, 0.5389, 0.6105, 0.5577, 0.5979, 0.5713, 0.6145, 0.549, 0.6294, 0.518, 0.3983, 0.4958, 0.3939, 0.4979, 0.3726, 0.5242, 0.3778, 0.3953, 0.5819, 0.4113, 0.5979, 0.3977, 0.6145, 0.3788, 0.5955, 0.5993, 0.52, 0.5993, 0.4974, 0.6206, 0.4953, 0.6206, 0.5221, 0.4113, 0.4195, 0.3953, 0.4355, 0.3788, 0.422, 0.3977, 0.403, 0.4958, 0.6236, 0.518, 0.6192, 0.5242, 0.6396, 0.4979, 0.6449, 0.5577, 0.4195, 0.5389, 0.407, 0.549, 0.3881, 0.5713, 0.403, 0.3697, 0.52, 0.3741, 0.5422, 0.3536, 0.5484, 0.3484, 0.5221, 0.5863, 0.5631, 0.5949, 0.5422, 0.6154, 0.5484, 0.6051, 0.5732, 0.451, 0.3983, 0.4301, 0.407, 0.42, 0.3881, 0.4448, 0.3778, 0.451, 0.6192, 0.4732, 0.6236, 0.4711, 0.6449, 0.4448, 0.6396, 0.5863, 0.4543, 0.5737, 0.4355, 0.5903, 0.422, 0.6051, 0.4443, 0.3741, 0.4752, 0.3697, 0.4974, 0.3484, 0.4953, 0.3536, 0.469, 0.5577, 0.5979, 0.5737, 0.5819, 0.5903, 0.5955, 0.5713, 0.6145, 0.3741, 0.5422, 0.3828, 0.5631, 0.3639, 0.5732, 0.3536, 0.5484, 0.4958, 0.3939, 0.4732, 0.3939, 0.4711, 0.3726, 0.4979, 0.3726, 0.4113, 0.5979, 0.4301, 0.6105, 0.42, 0.6294, 0.3977, 0.6145, 0.5993, 0.4974, 0.5949, 0.4752, 0.6154, 0.469, 0.6206, 0.4953, 0.3953, 0.4355, 0.3828, 0.4543, 0.3639, 0.4443, 0.3788, 0.422, 0.518, 0.6192, 0.5389, 0.6105, 0.549, 0.6294, 0.5242, 0.6396, 0.5389, 0.407, 0.518, 0.3983, 0.5242, 0.3778, 0.549, 0.3881, 0.3828, 0.5631, 0.3953, 0.5819, 0.3788, 0.5955, 0.3639, 0.5732, 0.5949, 0.5422, 0.5993, 0.52, 0.6206, 0.5221, 0.6154, 0.5484, 0.4301, 0.407, 0.4113, 0.4195, 0.3977, 0.403, 0.42, 0.3881, 0.4732, 0.6236, 0.4958, 0.6236, 0.4979, 0.6449, 0.4711, 0.6449, 0.5737, 0.4355, 0.5577, 0.4195, 0.5713, 0.403, 0.5903, 0.422, 0.3697, 0.4974, 0.3697, 0.52, 0.3484, 0.5221, 0.3484, 0.4953, 0.4759, 0.7487, 0.4753, 0.9321, 0.4587, 0.932, 0.4593, 0.7487, 0.4593, 0.7487, 0.4587, 0.932, 0.4411, 0.932, 0.4417, 0.7486, 0.4417, 0.7486, 0.4411, 0.932, 0.4231, 0.9319, 0.4237, 0.7486, 0.4237, 0.7486, 0.4231, 0.9319, 0.4055, 0.9318, 0.4061, 0.7485, 0.4061, 0.7485, 0.4055, 0.9318, 0.3889, 0.9318, 0.3895, 0.7484, 0.3895, 0.7484, 0.3889, 0.9318, 0.374, 0.9317, 0.3745, 0.7484, 0.8503, 0.6469, 0.8511, 0.9084, 0.833, 0.9084, 0.8322, 0.6469, 0.8322, 0.6469, 0.833, 0.9084, 0.8117, 0.9085, 0.8109, 0.647, 0.8109, 0.647, 0.8117, 0.9085, 0.788, 0.9086, 0.7872, 0.6471, 0.7872, 0.6471, 0.788, 0.9086, 0.7629, 0.9086, 0.7621, 0.6471, 0.7621, 0.6471, 0.7629, 0.9086, 0.7372, 0.9087, 0.7364, 0.6472, 0.7364, 0.6472, 0.7372, 0.9087, 0.7121, 0.9088, 0.7113, 0.6473, 0.7113, 0.6473, 0.7121, 0.9088, 0.6884, 0.9089, 0.6876, 0.6474, 0.6876, 0.6474, 0.6884, 0.9089, 0.6671, 0.9089, 0.6663, 0.6474, 0.6671, 0.6469, 0.6663, 0.3854, 0.6844, 0.3853, 0.6852, 0.6468, 0.6852, 0.6468, 0.6844, 0.3853, 0.7057, 0.3853, 0.7065, 0.6468, 0.7065, 0.6468, 0.7057, 0.3853, 0.7294, 0.3852, 0.7302, 0.6467, 0.7302, 0.6467, 0.7294, 0.3852, 0.7546, 0.3851, 0.7554, 0.6466, 0.7554, 0.6466, 0.7546, 0.3851, 0.7802, 0.385, 0.781, 0.6465, 0.781, 0.6465, 0.7802, 0.385, 0.8053, 0.385, 0.8061, 0.6465, 0.8061, 0.6465, 0.8053, 0.385, 0.829, 0.3849, 0.8298, 0.6464, 0.8298, 0.6464, 0.829, 0.3849, 0.8503, 0.3848, 0.8511, 0.6463, 0.2808, 0.678, 0.2814, 0.8613, 0.2687, 0.8614, 0.2681, 0.678, 0.2681, 0.678, 0.2687, 0.8614, 0.2537, 0.8614, 0.2532, 0.6781, 0.2532, 0.6781, 0.2537, 0.8614, 0.2371, 0.8614, 0.2366, 0.6781, 0.2366, 0.6781, 0.2371, 0.8614, 0.2195, 0.8615, 0.2189, 0.6782, 0.2189, 0.6782, 0.2195, 0.8615, 0.2015, 0.8616, 0.201, 0.6782, 0.201, 0.6782, 0.2015, 0.8616, 0.1839, 0.8616, 0.1834, 0.6783, 0.1834, 0.6783, 0.1839, 0.8616, 0.1673, 0.8617, 0.1667, 0.6783, 0.1667, 0.6783, 0.1673, 0.8617, 0.1524, 0.8617, 0.1518, 0.6784, 0.05445, 0.4805, 0.0601, 0.4521, 0.07117, 0.4254, 0.08724, 0.4014, 0.1077, 0.3809, 0.1317, 0.3648, 0.1585, 0.3538, 0.1868, 0.3481, 0.2158, 0.3481, 0.2441, 0.3538, 0.2708, 0.3648, 0.2949, 0.3809, 0.3153, 0.4014, 0.3314, 0.4254, 0.3425, 0.4521, 0.3481, 0.4805, 0.3481, 0.5094, 0.3425, 0.5378, 0.3314, 0.5645, 0.3153, 0.5886, 0.2949, 0.609, 0.2708, 0.6251, 0.2441, 0.6362, 0.2158, 0.6418, 0.1868, 0.6418, 0.1585, 0.6362, 0.1317, 0.6251, 0.1077, 0.609, 0.08724, 0.5886, 0.07117, 0.5645, 0.0601, 0.5378, 0.05445, 0.5094, 0.4908, 0.7488, 0.4903, 0.9321, 0.4753, 0.9321, 0.4759, 0.7487, 0.5035, 0.7488, 0.503, 0.9321, 0.4903, 0.9321, 0.4908, 0.7488, 0.5847, 0.125, 0.594, 0.1474, 0.5987, 0.1713, 0.5987, 0.1956, 0.594, 0.2195, 0.5847, 0.2419, 0.5712, 0.2622, 0.554, 0.2794, 0.5338, 0.2929, 0.5113, 0.3022, 0.4874, 0.3069, 0.4631, 0.3069, 0.4393, 0.3022, 0.4168, 0.2929, 0.3966, 0.2794, 0.3794, 0.2622, 0.3659, 0.2419, 0.3566, 0.2195, 0.3518, 0.1956, 0.3518, 0.1713, 0.3566, 0.1474, 0.3659, 0.125, 0.3794, 0.1048, 0.3966, 0.08756, 0.4168, 0.07404, 0.4393, 0.06474, 0.4631, 0.05999, 0.4874, 0.05999, 0.5113, 0.06474, 0.5338, 0.07404, 0.554, 0.08756, 0.5712, 0.1048])
me_cylinder_004.materials.append(mat_material_009)
me_cylinder_004.use_remesh_preserve_volume = False
me_cylinder_004.use_remesh_preserve_attributes = False
me_cylinder_004.use_mirror_vertex_groups = False
me_cylinder_004.update()

# ---- objects
ob_camera = bpy.data.objects.new('Camera', cam_camera)
ob_cube = bpy.data.objects.new('Cube', me_cube)
ob_hemi_005 = bpy.data.objects.new('Hemi.005', light_hemi_005)
ob_hemi_004 = bpy.data.objects.new('Hemi.004', light_hemi_004)
ob_hemi_003 = bpy.data.objects.new('Hemi.003', light_hemi_003)
ob_hemi_002 = bpy.data.objects.new('Hemi.002', light_hemi_002)
ob_hemi_001 = bpy.data.objects.new('Hemi.001', light_hemi_001)
ob_hemi = bpy.data.objects.new('Hemi', light_hemi)
ob_cartucho_003 = bpy.data.objects.new('cartucho.003', me_cylinder_004)

# ---- transforms, parenting, visibility, modifiers, constraints
ob_camera.location = (5.298, -6.508, 7.478)
ob_camera.rotation_euler = (1.109, 0.01082, 0.8149)
ob_camera.lock_rotations_4d = False
ob_camera.empty_display_type = 'ARROWS'
ob_camera.color = (0.0, 0.0, 0.0, 0.0)
ob_camera.hide_viewport = True
ob_camera.display_type = 'WIRE'
ob_camera.lineart.crease_threshold = 0.0
ob_cube.location = (-0.3932, -0.422, 1.231)
ob_cube.scale = (4.713, 6.17, 0.8006)
ob_cube.lineart.crease_threshold = 0.0
ob_hemi_005.location = (-1.868, 9.468, -1.564)
ob_hemi_005.rotation_euler = (3.166, 7.84, -1.564)
ob_hemi_005.hide_viewport = True
ob_hemi_005.lineart.crease_threshold = 0.0
ob_hemi_004.location = (-1.868, -14.14, -1.564)
ob_hemi_004.rotation_euler = (3.139, 4.718, -1.551)
ob_hemi_004.hide_viewport = True
ob_hemi_004.lineart.crease_threshold = 0.0
ob_hemi_003.location = (9.511, 0.01996, -1.564)
ob_hemi_003.rotation_euler = (3.139, 4.718, 0.0)
ob_hemi_003.hide_viewport = True
ob_hemi_003.lineart.crease_threshold = 0.0
ob_hemi_002.location = (-11.72, 0.01996, -1.564)
ob_hemi_002.rotation_euler = (3.139, 1.539, 0.0)
ob_hemi_002.hide_viewport = True
ob_hemi_002.lineart.crease_threshold = 0.0
ob_hemi_001.location = (1.715, 0.01996, -9.945)
ob_hemi_001.rotation_euler = (3.139, -0.0, 0.0)
ob_hemi_001.hide_viewport = True
ob_hemi_001.lineart.crease_threshold = 0.0
ob_hemi.location = (1.715, 0.01996, 7.732)
ob_hemi.hide_viewport = True
ob_hemi.lineart.crease_threshold = 0.0
ob_cartucho_003.location = (-2.17, -1.798, -0.8462)
ob_cartucho_003.rotation_euler = (-4.647, 0.5301, 0.5301)
ob_cartucho_003.scale = (1.0, 1.0, 1.873)
ob_cartucho_003.lineart.crease_threshold = 0.0

# ---- collection membership
col_collection_1.objects.link(ob_camera)
col_collection_3.objects.link(ob_cube)
col_collection_3.objects.link(ob_hemi_005)
col_collection_3.objects.link(ob_hemi_004)
col_collection_3.objects.link(ob_hemi_003)
col_collection_3.objects.link(ob_hemi_002)
col_collection_3.objects.link(ob_hemi_001)
col_collection_3.objects.link(ob_hemi)
col_collection_3.objects.link(ob_cartucho_003)

# ---- scene / render settings (as saved in the file)
scene.camera = ob_camera
scene.frame_start = 1; scene.frame_end = 250; scene.frame_set(0)
scene.render.engine = 'BLENDER_EEVEE_NEXT'
scene.render.image_settings.color_mode = 'RGB'
scene.render.image_settings.compression = 90
scene.render.resolution_percentage = 50
scene.render.dither_intensity = 0.0
scene.cycles.use_denoising = False
scene.cycles.samples = 10
scene.cycles.sampling_pattern = 'TABULATED_SOBOL'
scene.cycles.light_sampling_threshold = 0.0
scene.cycles.use_adaptive_sampling = False
scene.cycles.use_light_tree = False
scene.cycles.blur_glossy = 0.0
scene.cycles.volume_bounces = 1
scene.cycles.pixel_filter_type = 'GAUSSIAN'
scene.cycles.sample_clamp_indirect = 0.0
scene.view_settings.view_transform = 'Standard'
bpy.context.view_layer.update()
